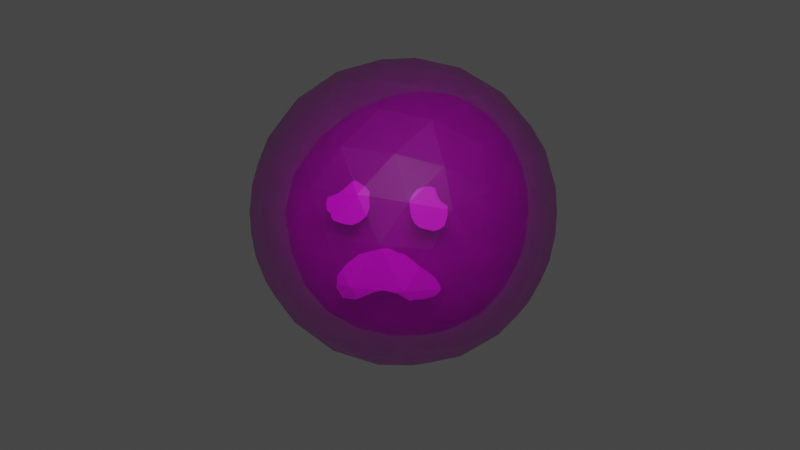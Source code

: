 # Source: lympocyte_004.blend  (saved by Blender 3.4.6; exported with 4.5.12 LTS)
import bpy
from mathutils import Matrix  # noqa: F401  (used for matrix-valued properties, if any)

bpy.ops.wm.read_factory_settings(use_empty=True)
scene = bpy.context.scene
scene.name = 'Scene'

# ---- collections
col_collection = bpy.data.collections.new('Collection'); scene.collection.children.link(col_collection)

# ---- images (referenced by path relative to the original .blend; pixels are not part of the script)
import os
ASSET_DIR = os.environ.get("B2B_ASSET_DIR", "")  # directory of the original .blend (textures are referenced by path, not embedded)
HERE = os.path.dirname(os.path.abspath(__file__))  # packed textures are extracted next to this script under _unpacked/

def load_image(name, relpath, width, height, colorspace="sRGB"):
    """Load a texture the original file referenced (path relative to the .blend, or extracted next to this script)."""
    p = next((c for c in (os.path.join(HERE, relpath), os.path.join(ASSET_DIR, relpath)) if relpath and os.path.exists(c)), "")
    if p:
        img = bpy.data.images.load(p, check_existing=True)
        img.name = name
    else:  # same state as the original file: an image datablock whose file is absent (Cycles renders it pink)
        img = bpy.data.images.new(name, width, height)
        img.source = "FILE"
        img.filepath = "//" + (relpath or name)
    img.colorspace_settings.name = colorspace
    return img
img_game_texture2_png_001 = load_image('game_texture2.png.001', 'game_texture2.png', 1024, 1024, 'sRGB')

# ---- materials (node trees are filled in below, after node groups)
mat_material_002 = bpy.data.materials.new('Material.002')
mat_material_002.surface_render_method = 'BLENDED'
mat_material_002.blend_method = 'BLEND'
mat_material_002.use_backface_culling = True
mat_material_002.use_transparent_shadow = False
mat_material_002.refraction_depth = 2.8
mat_face = bpy.data.materials.new('Face')
mat_face.use_transparent_shadow = False
mat_material_001 = bpy.data.materials.new('Material.001')
mat_material_001.use_transparent_shadow = False

# ---- material node trees
mat_material_002.use_nodes = True; mat_material_002.node_tree.nodes.clear()
_N = mat_material_002.node_tree.nodes; _L = mat_material_002.node_tree.links
n0 = _N.new('ShaderNodeOutputMaterial'); n0.name = 'Material Output'; n0.location = (300, 300)
n1 = _N.new('ShaderNodeBsdfPrincipled'); n1.name = 'Principled BSDF'; n1.location = (10, 300)
n1.distribution = 'GGX'
n1.subsurface_method = 'BURLEY'
n1.inputs[3].default_value = 1.45
n1.inputs[4].default_value = 0.6
n1.inputs[18].default_value = 1.0
n1.inputs[27].default_value = (0.0, 0.0, 0.0, 1.0)
n1.inputs[28].default_value = 1.0
n2 = _N.new('ShaderNodeTexImage'); n2.name = 'Image Texture'; n2.location = (-280, 280)
n2.image = img_game_texture2_png_001
_L.new(n1.outputs[0], n0.inputs[0])
_L.new(n2.outputs[0], n1.inputs[0])
n0.is_active_output = True
mat_face.use_nodes = True; mat_face.node_tree.nodes.clear()
_N = mat_face.node_tree.nodes; _L = mat_face.node_tree.links
n0 = _N.new('ShaderNodeBsdfPrincipled'); n0.name = 'Principled BSDF'; n0.location = (10, 300)
n0.distribution = 'GGX'
n0.subsurface_method = 'RANDOM_WALK_SKIN'
n0.inputs[3].default_value = 1.45
n0.inputs[27].default_value = (0.0, 0.0, 0.0, 1.0)
n0.inputs[28].default_value = 1.0
n1 = _N.new('ShaderNodeOutputMaterial'); n1.name = 'Material Output'; n1.location = (300, 300)
n2 = _N.new('ShaderNodeTexImage'); n2.name = 'Image Texture'; n2.location = (-280, 280)
n2.image = img_game_texture2_png_001
_L.new(n0.outputs[0], n1.inputs[0])
_L.new(n2.outputs[0], n0.inputs[0])
n1.is_active_output = True
mat_material_001.use_nodes = True; mat_material_001.node_tree.nodes.clear()
_N = mat_material_001.node_tree.nodes; _L = mat_material_001.node_tree.links
n0 = _N.new('ShaderNodeOutputMaterial'); n0.name = 'Material Output'; n0.location = (300, 300)
n1 = _N.new('ShaderNodeBsdfPrincipled'); n1.name = 'Principled BSDF'; n1.location = (10, 300)
n1.distribution = 'GGX'
n1.subsurface_method = 'BURLEY'
n1.inputs[3].default_value = 1.45
n1.inputs[27].default_value = (0.0, 0.0, 0.0, 1.0)
n1.inputs[28].default_value = 1.0
n2 = _N.new('ShaderNodeTexImage'); n2.name = 'Image Texture'; n2.location = (-280, 280)
n2.image = img_game_texture2_png_001
_L.new(n1.outputs[0], n0.inputs[0])
_L.new(n2.outputs[0], n1.inputs[0])
n0.is_active_output = True

# ---- world
world_world = bpy.data.worlds.new('World'); scene.world = world_world
world_world.use_nodes = True; world_world.node_tree.nodes.clear()
_N = world_world.node_tree.nodes; _L = world_world.node_tree.links
n0 = _N.new('ShaderNodeOutputWorld'); n0.name = 'World Output'; n0.location = (300, 300)
n1 = _N.new('ShaderNodeBackground'); n1.name = 'Background'; n1.location = (10, 300)
n1.inputs[0].default_value = (0.05088, 0.05088, 0.05088, 1.0)
_L.new(n1.outputs[0], n0.inputs[0])
n0.is_active_output = True
world_world.color = (0.05088, 0.05088, 0.05088)
world_world.use_sun_shadow = False
world_world.sun_shadow_jitter_overblur = 0.0

# ---- cameras
cam_camera = bpy.data.cameras.new('Camera')
cam_camera.clip_end = 100.0
cam_camera.ortho_scale = 7.314

# ---- lights
light_light = bpy.data.lights.new('Light', 'POINT')
light_light.transmission_factor = 0.0
light_light.energy = 1000.0
light_light.shadow_soft_size = 0.1
light_light.shadow_maximum_resolution = 0.006
light_light.use_absolute_resolution = True

# ---- meshes
me_icosphere = bpy.data.meshes.new('Icosphere')
me_icosphere.from_pydata([(0.0, 0.0, -1.0), (0.7236, -0.5257, -0.4472), (-0.2764, -0.8506, -0.4472), (-0.8944, 0.0, -0.4472), (-0.2764, 0.8506, -0.4472), (0.7236, 0.5257, -0.4472), (0.2764, -0.8506, 0.4472), (-0.7236, -0.5257, 0.4472), (-0.7236, 0.5257, 0.4472), (0.2764, 0.8506, 0.4472), (0.8944, 0.0, 0.4472), (0.0, 0.0, 1.0), (-0.2328, -0.7166, -0.6575), (-0.1625, -0.5, -0.8507), (-0.07761, -0.2389, -0.9679), (0.2032, -0.1476, -0.9679), (0.4253, -0.309, -0.8507), (0.6095, -0.4429, -0.6575), (0.5319, -0.6817, -0.5023), (0.2629, -0.809, -0.5257), (-0.02964, -0.8642, -0.5023), (0.8127, 0.2952, -0.5023), (0.8506, 0.0, -0.5257), (0.8127, -0.2952, -0.5023), (0.2032, 0.1476, -0.9679), (0.4253, 0.309, -0.8507), (0.6095, 0.4429, -0.6575), (-0.7534, 0.0, -0.6575), (-0.5257, 0.0, -0.8507), (-0.2511, 0.0, -0.9679), (-0.484, -0.7166, -0.5023), (-0.6882, -0.5, -0.5257), (-0.8311, -0.2389, -0.5023), (-0.2328, 0.7166, -0.6575), (-0.1625, 0.5, -0.8507), (-0.07761, 0.2389, -0.9679), (-0.8311, 0.2389, -0.5023), (-0.6882, 0.5, -0.5257), (-0.484, 0.7166, -0.5023), (-0.02964, 0.8642, -0.5023), (0.2629, 0.809, -0.5257), (0.5319, 0.6817, -0.5023), (0.9566, -0.1476, 0.2511), (0.9511, -0.309, -1.752e-08), (0.8607, -0.4429, -0.2512), (0.8607, 0.4429, -0.2512), (0.9511, 0.309, 1.752e-08), (0.9566, 0.1476, 0.2511), (0.1552, -0.9554, 0.2512), (0.0, -1.0, -1.752e-08), (-0.1552, -0.9554, -0.2512), (0.6872, -0.6817, -0.2512), (0.5878, -0.809, 1.752e-08), (0.436, -0.8642, 0.2512), (-0.8607, -0.4429, 0.2512), (-0.9511, -0.309, -1.752e-08), (-0.9566, -0.1476, -0.2511), (-0.436, -0.8642, -0.2512), (-0.5878, -0.809, 1.752e-08), (-0.6872, -0.6817, 0.2512), (-0.6872, 0.6817, 0.2512), (-0.5878, 0.809, -1.752e-08), (-0.436, 0.8642, -0.2512), (-0.9566, 0.1476, -0.2511), (-0.9511, 0.309, 1.752e-08), (-0.8607, 0.4429, 0.2512), (0.436, 0.8642, 0.2512), (0.5878, 0.809, -1.752e-08), (0.6872, 0.6817, -0.2512), (-0.1552, 0.9554, -0.2512), (0.0, 1.0, 1.752e-08), (0.1552, 0.9554, 0.2512), (0.8311, -0.2389, 0.5023), (0.6882, -0.5, 0.5257), (0.484, -0.7166, 0.5023), (0.02964, -0.8642, 0.5023), (-0.2629, -0.809, 0.5257), (-0.5319, -0.6817, 0.5023), (-0.8127, -0.2952, 0.5023), (-0.8506, 0.0, 0.5257), (-0.8127, 0.2952, 0.5023), (-0.5319, 0.6817, 0.5023), (-0.2629, 0.809, 0.5257), (0.02964, 0.8642, 0.5023), (0.484, 0.7166, 0.5023), (0.6882, 0.5, 0.5257), (0.8311, 0.2389, 0.5023), (0.07761, -0.2389, 0.9679), (0.1625, -0.5, 0.8507), (0.2328, -0.7166, 0.6575), (0.7534, 0.0, 0.6575), (0.5257, 0.0, 0.8507), (0.2511, 0.0, 0.9679), (-0.2032, -0.1476, 0.9679), (-0.4253, -0.309, 0.8507), (-0.6095, -0.4429, 0.6575), (-0.2032, 0.1476, 0.9679), (-0.4253, 0.309, 0.8507), (-0.6095, 0.4429, 0.6575), (0.07761, 0.2389, 0.9679), (0.1625, 0.5, 0.8507), (0.2328, 0.7166, 0.6575), (0.3618, 0.2629, 0.8944), (0.6382, 0.2629, 0.7236), (0.4472, 0.5257, 0.7236), (-0.1382, 0.4253, 0.8944), (-0.05279, 0.6882, 0.7236), (-0.3618, 0.5878, 0.7236), (-0.4472, 0.0, 0.8944), (-0.6708, 0.1625, 0.7236), (-0.6708, -0.1625, 0.7236), (-0.1382, -0.4253, 0.8944), (-0.3618, -0.5878, 0.7236), (-0.05279, -0.6882, 0.7236), (0.3618, -0.2629, 0.8944), (0.4472, -0.5257, 0.7236), (0.6382, -0.2629, 0.7236), (0.8618, 0.4253, 0.2764), (0.809, 0.5878, 0.0), (0.6708, 0.6882, 0.2764), (-0.1382, 0.9511, 0.2764), (-0.309, 0.9511, -4.92e-07), (-0.4472, 0.8506, 0.2764), (-0.9472, 0.1625, 0.2764), (-1.0, -3.608e-07, 6.232e-07), (-0.9472, -0.1625, 0.2764), (-0.4472, -0.8506, 0.2764), (-0.309, -0.9511, -7.872e-07), (-0.1382, -0.9511, 0.2764), (0.6708, -0.6882, 0.2764), (0.809, -0.5878, -1.902e-06), (0.8618, -0.4253, 0.2764), (0.309, 0.9511, -2.615e-14), (0.4472, 0.8506, -0.2764), (0.1382, 0.9511, -0.2764), (-0.809, 0.5878, -7.845e-14), (-0.6708, 0.6882, -0.2764), (-0.8618, 0.4253, -0.2764), (-0.809, -0.5878, 8.031e-14), (-0.8618, -0.4253, -0.2764), (-0.6708, -0.6882, -0.2764), (0.309, -0.9511, 2.802e-14), (0.1382, -0.9511, -0.2764), (0.4472, -0.8506, -0.2764), (1.0, 0.0, 0.0), (0.9472, -0.1625, -0.2764), (0.9472, 0.1625, -0.2764), (0.3618, 0.5878, -0.7236), (0.1382, 0.4253, -0.8944), (0.05279, 0.6882, -0.7236), (-0.4472, 0.5257, -0.7236), (-0.3618, 0.2629, -0.8944), (-0.6382, 0.2629, -0.7236), (-0.6382, -0.2629, -0.7236), (-0.3618, -0.2629, -0.8944), (-0.4472, -0.5257, -0.7236), (0.6708, 0.1625, -0.7236), (0.6708, -0.1625, -0.7236), (0.4472, -7.38e-07, -0.8944), (0.05279, -0.6882, -0.7236), (0.1382, -0.4253, -0.8944), (0.3618, -0.5878, -0.7236), (-0.2203, -0.7845, 0.5658), (-0.2894, -0.7496, 0.5789), (-0.3802, -0.8355, 0.3671), (-0.2103, -0.8689, 0.4207), (-0.3615, -0.7624, 0.5172), (-0.1952, -0.8218, 0.5203), (-0.1921, -0.8485, 0.4673), (-0.1914, -0.8069, 0.5409), (-0.4021, -0.8233, 0.3686), (-0.4137, -0.8083, 0.3847), (-0.4135, -0.8009, 0.3982), (-0.4384, -0.7811, 0.4106), (-0.4436, -0.7566, 0.4501), (-0.4325, -0.7467, 0.4786), (-0.385, -0.7579, 0.5029), (-0.2487, -0.8714, 0.3839), (-0.294, -0.8661, 0.3607), (-0.345, -0.8495, 0.3607), (-0.2763, -0.7474, 0.5857), (0.2277, -0.8928, 0.3684), (0.2452, -0.8524, 0.4542), (0.03403, -0.8639, 0.5013), (0.1184, -0.7997, 0.5701), (0.03408, -0.861, 0.5057), (0.03195, -0.8659, 0.4977), (0.09736, -0.9134, 0.3669), (0.07477, -0.8119, 0.5603), (0.05109, -0.8323, 0.5383), (0.03507, -0.8545, 0.5133), (0.03492, -0.8837, 0.4495), (0.04511, -0.8943, 0.4205), (0.06059, -0.9044, 0.3928), (0.08553, -0.9119, 0.3713), (0.2474, -0.8417, 0.4692), (0.2299, -0.8388, 0.4788), (0.203, -0.8299, 0.5001), (0.1858, -0.8138, 0.5289), (0.1762, -0.7946, 0.56), (0.1455, -0.7945, 0.5695), (0.1678, -0.9115, 0.3467), (0.2019, -0.9026, 0.355), (0.2424, -0.8735, 0.4071), (0.2467, -0.8642, 0.4268), (-0.1556, -0.9511, 0.2483), (-0.1284, -0.9545, 0.2568), (-0.3857, -0.912, -5.657e-07), (0.03391, -0.988, -0.06782), (-0.3531, -0.9209, -0.08715), (-0.1184, -0.9812, -3.124e-07), (0.2134, -0.9662, -5.422e-09), (0.09282, -0.9733, 0.1502), (-0.2641, -0.9523, -0.07335), (-0.01675, -0.9952, -0.0271), (-0.3567, -0.9164, 0.09528), (-0.3131, -0.9341, -0.08584), (-0.2806, -0.9449, -0.08458), (0.05015, -0.9665, 0.1889), (0.006831, -0.9607, 0.2219), (-0.03994, -0.958, 0.2371), (-0.05928, -0.9561, 0.2476), (-0.09443, -0.9534, 0.2631), (-0.2539, -0.9277, 0.2056), (-0.3269, -0.9176, 0.1379), (-0.1758, -0.9704, -0.02201), (-0.03178, -0.9937, -0.01598), (0.2051, -0.9651, 0.03006), (0.1805, -0.9656, 0.07346), (0.1339, -0.9694, 0.1176), (-0.3833, -0.9071, 0.05627), (0.05933, -0.9848, -0.05912), (0.107, -0.9767, -0.06499), (0.1288, -0.9739, -0.05784), (0.1771, -0.9672, -0.04875), (0.2066, -0.9654, -0.01901), (-0.3937, -0.9062, -0.01951)], [], [(0, 15, 14), (1, 17, 23), (0, 14, 29), (0, 29, 35), (0, 35, 24), (1, 23, 44), (2, 20, 50), (3, 32, 56), (4, 38, 62), (5, 41, 68), (1, 44, 51), (2, 50, 57), (3, 56, 63), (4, 62, 69), (5, 68, 45), (6, 74, 89), (7, 77, 95), (8, 80, 98), (9, 83, 101), (10, 86, 90), (92, 99, 11), (91, 102, 92), (90, 103, 91), (92, 102, 99), (102, 100, 99), (91, 103, 102), (103, 104, 102), (102, 104, 100), (104, 101, 100), (90, 86, 103), (86, 85, 103), (103, 85, 104), (85, 84, 104), (104, 84, 101), (84, 9, 101), (99, 96, 11), (100, 105, 99), (101, 106, 100), (99, 105, 96), (105, 97, 96), (100, 106, 105), (106, 107, 105), (105, 107, 97), (107, 98, 97), (101, 83, 106), (83, 82, 106), (106, 82, 107), (82, 81, 107), (107, 81, 98), (81, 8, 98), (96, 93, 11), (97, 108, 96), (98, 109, 97), (96, 108, 93), (108, 94, 93), (97, 109, 108), (109, 110, 108), (108, 110, 94), (110, 95, 94), (98, 80, 109), (80, 79, 109), (109, 79, 110), (79, 78, 110), (110, 78, 95), (78, 7, 95), (93, 87, 11), (94, 111, 93), (95, 112, 94), (93, 111, 87), (111, 88, 87), (94, 112, 111), (112, 113, 111), (111, 113, 88), (113, 89, 88), (95, 77, 112), (77, 166, 163, 112), (112, 163, 180, 162, 113), (76, 167, 169, 162), (113, 75, 185, 190, 189, 188, 184, 89), (75, 183, 185), (87, 92, 11), (88, 114, 87), (89, 115, 88), (87, 114, 92), (114, 91, 92), (88, 115, 114), (115, 116, 114), (114, 116, 91), (116, 90, 91), (89, 74, 115), (74, 73, 115), (115, 73, 116), (73, 72, 116), (116, 72, 90), (72, 10, 90), (47, 86, 10), (46, 117, 47), (45, 118, 46), (47, 117, 86), (117, 85, 86), (46, 118, 117), (118, 119, 117), (117, 119, 85), (119, 84, 85), (45, 68, 118), (68, 67, 118), (118, 67, 119), (67, 66, 119), (119, 66, 84), (66, 9, 84), (71, 83, 9), (70, 120, 71), (69, 121, 70), (71, 120, 83), (120, 82, 83), (70, 121, 120), (121, 122, 120), (120, 122, 82), (122, 81, 82), (69, 62, 121), (62, 61, 121), (121, 61, 122), (61, 60, 122), (122, 60, 81), (60, 8, 81), (65, 80, 8), (64, 123, 65), (63, 124, 64), (65, 123, 80), (123, 79, 80), (64, 124, 123), (124, 125, 123), (123, 125, 79), (125, 78, 79), (63, 56, 124), (56, 55, 124), (124, 55, 125), (55, 54, 125), (125, 54, 78), (54, 7, 78), (59, 77, 7), (58, 126, 59), (57, 209, 236, 207, 58), (59, 126, 77), (126, 164, 170, 171, 172, 173, 174, 175, 176, 166, 77), (58, 207, 230, 215, 126), (127, 205, 223, 224, 215), (126, 128, 165, 177, 178, 179, 164), (128, 75, 167, 168, 165), (57, 50, 213, 217, 216, 209), (50, 214, 226, 210, 225, 213), (127, 210, 49, 206, 205), (49, 212, 218, 219, 220, 221, 222, 206), (128, 48, 187, 194, 193, 192, 191, 186, 75), (48, 181, 202, 201, 187), (53, 74, 6), (52, 129, 53), (51, 130, 52), (53, 129, 74), (129, 73, 74), (52, 130, 129), (130, 131, 129), (129, 131, 73), (131, 72, 73), (51, 44, 130), (44, 43, 130), (130, 43, 131), (43, 42, 131), (131, 42, 72), (42, 10, 72), (66, 71, 9), (67, 132, 66), (68, 133, 67), (66, 132, 71), (132, 70, 71), (67, 133, 132), (133, 134, 132), (132, 134, 70), (134, 69, 70), (68, 41, 133), (41, 40, 133), (133, 40, 134), (40, 39, 134), (134, 39, 69), (39, 4, 69), (60, 65, 8), (61, 135, 60), (62, 136, 61), (60, 135, 65), (135, 64, 65), (61, 136, 135), (136, 137, 135), (135, 137, 64), (137, 63, 64), (62, 38, 136), (38, 37, 136), (136, 37, 137), (37, 36, 137), (137, 36, 63), (36, 3, 63), (54, 59, 7), (55, 138, 54), (56, 139, 55), (54, 138, 59), (138, 58, 59), (55, 139, 138), (139, 140, 138), (138, 140, 58), (140, 57, 58), (56, 32, 139), (32, 31, 139), (139, 31, 140), (31, 30, 140), (140, 30, 57), (30, 2, 57), (48, 53, 6, 181), (49, 211, 227, 228, 229, 212), (50, 142, 208, 214), (48, 141, 53), (141, 52, 53), (49, 208, 231, 232, 233, 234, 235, 211), (142, 143, 141), (141, 143, 52), (143, 51, 52), (50, 20, 142), (20, 19, 142), (142, 19, 143), (19, 18, 143), (143, 18, 51), (18, 1, 51), (42, 47, 10), (43, 144, 42), (44, 145, 43), (42, 144, 47), (144, 46, 47), (43, 145, 144), (145, 146, 144), (144, 146, 46), (146, 45, 46), (44, 23, 145), (23, 22, 145), (145, 22, 146), (22, 21, 146), (146, 21, 45), (21, 5, 45), (26, 41, 5), (25, 147, 26), (24, 148, 25), (26, 147, 41), (147, 40, 41), (25, 148, 147), (148, 149, 147), (147, 149, 40), (149, 39, 40), (24, 35, 148), (35, 34, 148), (148, 34, 149), (34, 33, 149), (149, 33, 39), (33, 4, 39), (33, 38, 4), (34, 150, 33), (35, 151, 34), (33, 150, 38), (150, 37, 38), (34, 151, 150), (151, 152, 150), (150, 152, 37), (152, 36, 37), (35, 29, 151), (29, 28, 151), (151, 28, 152), (28, 27, 152), (152, 27, 36), (27, 3, 36), (27, 32, 3), (28, 153, 27), (29, 154, 28), (27, 153, 32), (153, 31, 32), (28, 154, 153), (154, 155, 153), (153, 155, 31), (155, 30, 31), (29, 14, 154), (14, 13, 154), (154, 13, 155), (13, 12, 155), (155, 12, 30), (12, 2, 30), (21, 26, 5), (22, 156, 21), (23, 157, 22), (21, 156, 26), (156, 25, 26), (22, 157, 156), (157, 158, 156), (156, 158, 25), (158, 24, 25), (23, 17, 157), (17, 16, 157), (157, 16, 158), (16, 15, 158), (158, 15, 24), (15, 0, 24), (12, 20, 2), (13, 159, 12), (14, 160, 13), (12, 159, 20), (159, 19, 20), (13, 160, 159), (160, 161, 159), (159, 161, 19), (161, 18, 19), (14, 15, 160), (15, 16, 160), (160, 16, 161), (16, 17, 161), (161, 17, 18), (17, 1, 18), (165, 168, 167, 76), (162, 169, 167, 75, 113), (166, 176, 175, 174, 173, 172, 171, 170, 164, 76), (163, 166, 76), (164, 179, 178, 177, 165, 76), (162, 180, 163, 76), (184, 188, 189, 190, 185), (186, 191, 192, 193, 194, 187), (185, 183, 182, 195, 196, 197, 198, 199, 200, 184), (184, 200, 199, 198, 197, 196, 195, 182, 6, 89), (187, 201, 202, 181, 203, 204, 182, 183, 186), (186, 183, 75), (182, 204, 203, 181, 6), (209, 216, 217, 213, 127), (206, 222, 221, 220, 219, 218, 212, 48, 128), (215, 224, 223, 205, 128, 126), (214, 208, 49), (213, 225, 210, 127), (210, 226, 214, 49), (205, 206, 128), (212, 229, 228, 227, 211, 141, 48), (215, 230, 207, 127), (211, 235, 234, 233, 232, 231, 208, 142, 141), (207, 236, 209, 127)])
me_icosphere.polygons.foreach_set('material_index', [0, 0, 0, 0, 0, 0, 0, 0, 0, 0, 0, 0, 0, 0, 0, 0, 0, 0, 0, 0, 0, 0, 0, 0, 0, 0, 0, 0, 0, 0, 0, 0, 0, 0, 0, 0, 0, 0, 0, 0, 0, 0, 0, 0, 0, 0, 0, 0, 0, 0, 0, 0, 0, 0, 0, 0, 0, 0, 0, 0, 0, 0, 0, 0, 0, 0, 0, 0, 0, 0, 0, 0, 0, 0, 0, 0, 0, 1, 0, 0, 0, 0, 0, 0, 0, 0, 0, 0, 0, 0, 0, 0, 0, 0, 0, 0, 0, 0, 0, 0, 0, 0, 0, 0, 0, 0, 0, 0, 0, 0, 0, 0, 0, 0, 0, 0, 0, 0, 0, 0, 0, 0, 0, 0, 0, 0, 0, 0, 0, 0, 0, 0, 0, 0, 0, 0, 0, 0, 0, 0, 0, 0, 0, 0, 0, 0, 1, 0, 0, 0, 0, 1, 1, 0, 0, 0, 0, 0, 0, 0, 0, 0, 0, 0, 0, 0, 0, 0, 0, 0, 0, 0, 0, 0, 0, 0, 0, 0, 0, 0, 0, 0, 0, 0, 0, 0, 0, 0, 0, 0, 0, 0, 0, 0, 0, 0, 0, 0, 0, 0, 0, 0, 0, 0, 0, 0, 0, 0, 0, 0, 0, 0, 0, 0, 0, 0, 1, 0, 0, 0, 1, 0, 0, 0, 0, 0, 0, 0, 0, 0, 0, 0, 0, 0, 0, 0, 0, 0, 0, 0, 0, 0, 0, 0, 0, 0, 0, 0, 0, 0, 0, 0, 0, 0, 0, 0, 0, 0, 0, 0, 0, 0, 0, 0, 0, 0, 0, 0, 0, 0, 0, 0, 0, 0, 0, 0, 0, 0, 0, 0, 0, 0, 0, 0, 0, 0, 0, 0, 0, 0, 0, 0, 0, 0, 0, 0, 0, 0, 0, 0, 0, 0, 0, 0, 0, 0, 0, 0, 0, 0, 0, 0, 0, 0, 0, 0, 0, 0, 0, 0, 1, 0, 1, 1, 1, 1, 1, 1, 1, 0, 1, 0, 0, 1, 0, 0, 1, 1, 1, 0, 0, 1, 0, 1])
_uv = me_icosphere.uv_layers.new(name='UVMap')
_uv.uv.foreach_set('vector', [0.07635, 0.5266, 0.07498, 0.5296, 0.1838, 0.2831, 0.07085, 0.5387, 0.06893, 0.536, 0.06755, 0.539, 0.0236, 0.5317, 0.02223, 0.5347, 0.02552, 0.5344, 0.03679, 0.5304, 0.03541, 0.5334, 0.03871, 0.5331, 0.04998, 0.5291, 0.0486, 0.5322, 0.0519, 0.5318, 0.07085, 0.5387, 0.06755, 0.539, 0.06947, 0.5417, 0.2897, 0.4318, 0.2291, 0.4376, 0.2645, 0.4872, 0.03129, 0.5425, 0.02799, 0.5428, 0.02991, 0.5455, 0.04447, 0.5412, 0.04118, 0.5415, 0.0431, 0.5442, 0.05766, 0.5399, 0.05437, 0.5402, 0.05629, 0.5429, 0.07085, 0.5387, 0.06947, 0.5417, 0.07277, 0.5414, 0.2897, 0.4318, 0.2645, 0.4872, 0.3251, 0.4814, 0.03129, 0.5425, 0.02991, 0.5455, 0.03321, 0.5452, 0.04447, 0.5412, 0.0431, 0.5442, 0.0464, 0.5439, 0.05766, 0.5399, 0.05629, 0.5429, 0.05958, 0.5426, 0.1886, 0.6533, 0.07524, 0.5498, 0.1634, 0.7087, 0.415, 0.6303, 0.3704, 0.6359, 0.4057, 0.6855, 0.03897, 0.5532, 0.03568, 0.5536, 0.0376, 0.5563, 0.05216, 0.552, 0.04886, 0.5523, 0.05079, 0.555, 0.06535, 0.5507, 0.06205, 0.551, 0.06397, 0.5537, 0.06122, 0.5598, 0.05793, 0.5601, 0.05985, 0.5628, 0.0626, 0.5567, 0.0593, 0.5571, 0.06122, 0.5598, 0.06397, 0.5537, 0.06068, 0.5541, 0.0626, 0.5567, 0.06122, 0.5598, 0.0593, 0.5571, 0.05793, 0.5601, 0.0593, 0.5571, 0.056, 0.5574, 0.05793, 0.5601, 0.0626, 0.5567, 0.06068, 0.5541, 0.0593, 0.5571, 0.06068, 0.5541, 0.05738, 0.5544, 0.0593, 0.5571, 0.0593, 0.5571, 0.05738, 0.5544, 0.056, 0.5574, 0.05738, 0.5544, 0.05408, 0.5547, 0.056, 0.5574, 0.06397, 0.5537, 0.06205, 0.551, 0.06068, 0.5541, 0.06205, 0.551, 0.05875, 0.5514, 0.06068, 0.5541, 0.06068, 0.5541, 0.05875, 0.5514, 0.05738, 0.5544, 0.05875, 0.5514, 0.05546, 0.5517, 0.05738, 0.5544, 0.05738, 0.5544, 0.05546, 0.5517, 0.05408, 0.5547, 0.05546, 0.5517, 0.05216, 0.552, 0.05408, 0.5547, 0.04803, 0.561, 0.04474, 0.5613, 0.04666, 0.564, 0.04941, 0.558, 0.04611, 0.5583, 0.04803, 0.561, 0.05079, 0.555, 0.04749, 0.5553, 0.04941, 0.558, 0.04803, 0.561, 0.04611, 0.5583, 0.04474, 0.5613, 0.04611, 0.5583, 0.04282, 0.5586, 0.04474, 0.5613, 0.04941, 0.558, 0.04749, 0.5553, 0.04611, 0.5583, 0.04749, 0.5553, 0.04419, 0.5556, 0.04611, 0.5583, 0.04611, 0.5583, 0.04419, 0.5556, 0.04282, 0.5586, 0.04419, 0.5556, 0.04089, 0.5559, 0.04282, 0.5586, 0.05079, 0.555, 0.04886, 0.5523, 0.04749, 0.5553, 0.04886, 0.5523, 0.04557, 0.5526, 0.04749, 0.5553, 0.04749, 0.5553, 0.04557, 0.5526, 0.04419, 0.5556, 0.04557, 0.5526, 0.04227, 0.5529, 0.04419, 0.5556, 0.04419, 0.5556, 0.04227, 0.5529, 0.04089, 0.5559, 0.04227, 0.5529, 0.03897, 0.5532, 0.04089, 0.5559, 0.03485, 0.5623, 0.03155, 0.5626, 0.03347, 0.5653, 0.03622, 0.5593, 0.03293, 0.5596, 0.03485, 0.5623, 0.0376, 0.5563, 0.0343, 0.5566, 0.03622, 0.5593, 0.03485, 0.5623, 0.03293, 0.5596, 0.03155, 0.5626, 0.03293, 0.5596, 0.02963, 0.5599, 0.03155, 0.5626, 0.03622, 0.5593, 0.0343, 0.5566, 0.03293, 0.5596, 0.0343, 0.5566, 0.031, 0.5569, 0.03293, 0.5596, 0.03293, 0.5596, 0.031, 0.5569, 0.02963, 0.5599, 0.031, 0.5569, 0.02771, 0.5572, 0.02963, 0.5599, 0.0376, 0.5563, 0.03568, 0.5536, 0.0343, 0.5566, 0.03568, 0.5536, 0.03238, 0.5539, 0.0343, 0.5566, 0.0343, 0.5566, 0.03238, 0.5539, 0.031, 0.5569, 0.03238, 0.5539, 0.02908, 0.5542, 0.031, 0.5569, 0.031, 0.5569, 0.02908, 0.5542, 0.02771, 0.5572, 0.02908, 0.5542, 0.02579, 0.5545, 0.02771, 0.5572, 0.3552, 0.7962, 0.2946, 0.802, 0.3299, 0.8516, 0.3804, 0.7409, 0.3198, 0.7467, 0.3552, 0.7962, 0.4057, 0.6855, 0.3451, 0.6913, 0.3804, 0.7409, 0.3552, 0.7962, 0.3198, 0.7467, 0.2946, 0.802, 0.3198, 0.7467, 0.2593, 0.7525, 0.2946, 0.802, 0.3804, 0.7409, 0.3451, 0.6913, 0.3198, 0.7467, 0.3451, 0.6913, 0.2845, 0.6971, 0.3198, 0.7467, 0.3198, 0.7467, 0.2845, 0.6971, 0.2593, 0.7525, 0.2845, 0.6971, 0.2239, 0.7029, 0.2593, 0.7525, 0.4057, 0.6855, 0.3704, 0.6359, 0.3451, 0.6913, 0.3704, 0.6359, 0.332, 0.6396, 0.3193, 0.655, 0.3451, 0.6913, 0.3451, 0.6913, 0.3193, 0.655, 0.3173, 0.657, 0.3047, 0.6529, 0.2845, 0.6971, 0.311, 0.6418, 0.2977, 0.643, 0.2986, 0.6479, 0.3062, 0.6524, 0.2845, 0.6971, 0.2492, 0.6475, 0.2487, 0.6487, 0.2492, 0.6507, 0.2483, 0.6583, 0.2457, 0.6658, 0.2382, 0.6717, 0.2239, 0.7029, 0.2492, 0.6475, 0.2481, 0.6476, 0.2487, 0.6487, 0.07441, 0.5585, 0.07111, 0.5588, 0.07303, 0.5615, 0.07578, 0.5555, 0.07249, 0.5558, 0.07441, 0.5585, 0.1634, 0.7087, 0.07386, 0.5528, 0.07578, 0.5555, 0.07441, 0.5585, 0.07249, 0.5558, 0.07111, 0.5588, 0.07249, 0.5558, 0.06919, 0.5561, 0.07111, 0.5588, 0.07578, 0.5555, 0.07386, 0.5528, 0.07249, 0.5558, 0.07386, 0.5528, 0.07057, 0.5531, 0.07249, 0.5558, 0.07249, 0.5558, 0.07057, 0.5531, 0.06919, 0.5561, 0.07057, 0.5531, 0.06727, 0.5534, 0.06919, 0.5561, 0.1634, 0.7087, 0.07524, 0.5498, 0.07386, 0.5528, 0.07524, 0.5498, 0.07194, 0.5501, 0.07386, 0.5528, 0.07386, 0.5528, 0.07194, 0.5501, 0.07057, 0.5531, 0.07194, 0.5501, 0.06865, 0.5504, 0.07057, 0.5531, 0.07057, 0.5531, 0.06865, 0.5504, 0.06727, 0.5534, 0.06865, 0.5504, 0.06535, 0.5507, 0.06727, 0.5534, 0.06343, 0.548, 0.06205, 0.551, 0.06535, 0.5507, 0.06151, 0.5453, 0.06013, 0.5483, 0.06343, 0.548, 0.05958, 0.5426, 0.05821, 0.5456, 0.06151, 0.5453, 0.06343, 0.548, 0.06013, 0.5483, 0.06205, 0.551, 0.06013, 0.5483, 0.05875, 0.5514, 0.06205, 0.551, 0.06151, 0.5453, 0.05821, 0.5456, 0.06013, 0.5483, 0.05821, 0.5456, 0.05683, 0.5487, 0.06013, 0.5483, 0.06013, 0.5483, 0.05683, 0.5487, 0.05875, 0.5514, 0.05683, 0.5487, 0.05546, 0.5517, 0.05875, 0.5514, 0.05958, 0.5426, 0.05629, 0.5429, 0.05821, 0.5456, 0.05629, 0.5429, 0.05491, 0.546, 0.05821, 0.5456, 0.05821, 0.5456, 0.05491, 0.546, 0.05683, 0.5487, 0.05491, 0.546, 0.05354, 0.549, 0.05683, 0.5487, 0.05683, 0.5487, 0.05354, 0.549, 0.05546, 0.5517, 0.05354, 0.549, 0.05216, 0.552, 0.05546, 0.5517, 0.05024, 0.5493, 0.04886, 0.5523, 0.05216, 0.552, 0.04832, 0.5466, 0.04694, 0.5496, 0.05024, 0.5493, 0.0464, 0.5439, 0.04502, 0.5469, 0.04832, 0.5466, 0.05024, 0.5493, 0.04694, 0.5496, 0.04886, 0.5523, 0.04694, 0.5496, 0.04557, 0.5526, 0.04886, 0.5523, 0.04832, 0.5466, 0.04502, 0.5469, 0.04694, 0.5496, 0.04502, 0.5469, 0.04365, 0.5499, 0.04694, 0.5496, 0.04694, 0.5496, 0.04365, 0.5499, 0.04557, 0.5526, 0.04365, 0.5499, 0.04227, 0.5529, 0.04557, 0.5526, 0.0464, 0.5439, 0.0431, 0.5442, 0.04502, 0.5469, 0.0431, 0.5442, 0.04172, 0.5472, 0.04502, 0.5469, 0.04502, 0.5469, 0.04172, 0.5472, 0.04365, 0.5499, 0.04172, 0.5472, 0.04035, 0.5502, 0.04365, 0.5499, 0.04365, 0.5499, 0.04035, 0.5502, 0.04227, 0.5529, 0.04035, 0.5502, 0.03897, 0.5532, 0.04227, 0.5529, 0.03705, 0.5505, 0.03568, 0.5536, 0.03897, 0.5532, 0.03513, 0.5478, 0.03375, 0.5509, 0.03705, 0.5505, 0.03321, 0.5452, 0.03183, 0.5482, 0.03513, 0.5478, 0.03705, 0.5505, 0.03375, 0.5509, 0.03568, 0.5536, 0.03375, 0.5509, 0.03238, 0.5539, 0.03568, 0.5536, 0.03513, 0.5478, 0.03183, 0.5482, 0.03375, 0.5509, 0.03183, 0.5482, 0.03046, 0.5512, 0.03375, 0.5509, 0.03375, 0.5509, 0.03046, 0.5512, 0.03238, 0.5539, 0.03046, 0.5512, 0.02908, 0.5542, 0.03238, 0.5539, 0.03321, 0.5452, 0.02991, 0.5455, 0.03183, 0.5482, 0.02991, 0.5455, 0.02854, 0.5485, 0.03183, 0.5482, 0.03183, 0.5482, 0.02854, 0.5485, 0.03046, 0.5512, 0.02854, 0.5485, 0.02716, 0.5515, 0.03046, 0.5512, 0.03046, 0.5512, 0.02716, 0.5515, 0.02908, 0.5542, 0.02716, 0.5515, 0.02579, 0.5545, 0.02908, 0.5542, 0.3957, 0.5806, 0.3704, 0.6359, 0.415, 0.6303, 0.3604, 0.531, 0.3351, 0.5863, 0.3957, 0.5806, 0.3251, 0.4814, 0.3085, 0.5176, 0.318, 0.5309, 0.3164, 0.5352, 0.3604, 0.531, 0.3957, 0.5806, 0.3351, 0.5863, 0.3704, 0.6359, 0.3351, 0.5863, 0.3259, 0.6065, 0.3311, 0.6068, 0.3349, 0.6103, 0.3358, 0.6133, 0.3424, 0.6159, 0.3464, 0.6246, 0.3457, 0.6309, 0.3365, 0.6364, 0.332, 0.6396, 0.3704, 0.6359, 0.3604, 0.531, 0.3164, 0.5352, 0.317, 0.5459, 0.3119, 0.5539, 0.3351, 0.5863, 0.2983, 0.5378, 0.2768, 0.585, 0.2939, 0.5756, 0.3055, 0.5621, 0.3099, 0.554, 0.3351, 0.5863, 0.2745, 0.5921, 0.2949, 0.6208, 0.3008, 0.6125, 0.3087, 0.6068, 0.3187, 0.6058, 0.3259, 0.6065, 0.2745, 0.5921, 0.2492, 0.6475, 0.2958, 0.6431, 0.2931, 0.6316, 0.2949, 0.6208, 0.3251, 0.4814, 0.2645, 0.4872, 0.2895, 0.5223, 0.2929, 0.5196, 0.2999, 0.5187, 0.3085, 0.5176, 0.2645, 0.4872, 0.2419, 0.5366, 0.2451, 0.5386, 0.2624, 0.5403, 0.2732, 0.5347, 0.2895, 0.5223, 0.2983, 0.5378, 0.2628, 0.5411, 0.2408, 0.5433, 0.2719, 0.587, 0.2768, 0.585, 0.2408, 0.5433, 0.2264, 0.5747, 0.2356, 0.5805, 0.2449, 0.5852, 0.2543, 0.5864, 0.2583, 0.5877, 0.2655, 0.5894, 0.2719, 0.587, 0.2745, 0.5921, 0.2139, 0.5979, 0.2302, 0.6208, 0.2328, 0.6213, 0.2387, 0.625, 0.2429, 0.6304, 0.2461, 0.6363, 0.2486, 0.6466, 0.2492, 0.6475, 0.2139, 0.5979, 0.1988, 0.631, 0.2047, 0.6259, 0.2128, 0.6214, 0.2302, 0.6208, 0.07661, 0.5468, 0.07524, 0.5498, 0.1886, 0.6533, 0.07469, 0.5441, 0.07332, 0.5471, 0.07661, 0.5468, 0.07277, 0.5414, 0.0714, 0.5444, 0.07469, 0.5441, 0.07661, 0.5468, 0.07332, 0.5471, 0.07524, 0.5498, 0.07332, 0.5471, 0.07194, 0.5501, 0.07524, 0.5498, 0.07469, 0.5441, 0.0714, 0.5444, 0.07332, 0.5471, 0.0714, 0.5444, 0.07002, 0.5474, 0.07332, 0.5471, 0.07332, 0.5471, 0.07002, 0.5474, 0.07194, 0.5501, 0.07002, 0.5474, 0.06865, 0.5504, 0.07194, 0.5501, 0.07277, 0.5414, 0.06947, 0.5417, 0.0714, 0.5444, 0.06947, 0.5417, 0.0681, 0.5447, 0.0714, 0.5444, 0.0714, 0.5444, 0.0681, 0.5447, 0.07002, 0.5474, 0.0681, 0.5447, 0.06672, 0.5477, 0.07002, 0.5474, 0.07002, 0.5474, 0.06672, 0.5477, 0.06865, 0.5504, 0.06672, 0.5477, 0.06535, 0.5507, 0.06865, 0.5504, 0.05354, 0.549, 0.05024, 0.5493, 0.05216, 0.552, 0.05491, 0.546, 0.05161, 0.5463, 0.05354, 0.549, 0.05629, 0.5429, 0.05299, 0.5433, 0.05491, 0.546, 0.05354, 0.549, 0.05161, 0.5463, 0.05024, 0.5493, 0.05161, 0.5463, 0.04832, 0.5466, 0.05024, 0.5493, 0.05491, 0.546, 0.05299, 0.5433, 0.05161, 0.5463, 0.05299, 0.5433, 0.04969, 0.5436, 0.05161, 0.5463, 0.05161, 0.5463, 0.04969, 0.5436, 0.04832, 0.5466, 0.04969, 0.5436, 0.0464, 0.5439, 0.04832, 0.5466, 0.05629, 0.5429, 0.05437, 0.5402, 0.05299, 0.5433, 0.05437, 0.5402, 0.05107, 0.5406, 0.05299, 0.5433, 0.05299, 0.5433, 0.05107, 0.5406, 0.04969, 0.5436, 0.05107, 0.5406, 0.04777, 0.5409, 0.04969, 0.5436, 0.04969, 0.5436, 0.04777, 0.5409, 0.0464, 0.5439, 0.04777, 0.5409, 0.04447, 0.5412, 0.0464, 0.5439, 0.04035, 0.5502, 0.03705, 0.5505, 0.03897, 0.5532, 0.04172, 0.5472, 0.03843, 0.5475, 0.04035, 0.5502, 0.0431, 0.5442, 0.0398, 0.5445, 0.04172, 0.5472, 0.04035, 0.5502, 0.03843, 0.5475, 0.03705, 0.5505, 0.03843, 0.5475, 0.03513, 0.5478, 0.03705, 0.5505, 0.04172, 0.5472, 0.0398, 0.5445, 0.03843, 0.5475, 0.0398, 0.5445, 0.03651, 0.5448, 0.03843, 0.5475, 0.03843, 0.5475, 0.03651, 0.5448, 0.03513, 0.5478, 0.03651, 0.5448, 0.03321, 0.5452, 0.03513, 0.5478, 0.0431, 0.5442, 0.04118, 0.5415, 0.0398, 0.5445, 0.04118, 0.5415, 0.03788, 0.5418, 0.0398, 0.5445, 0.0398, 0.5445, 0.03788, 0.5418, 0.03651, 0.5448, 0.03788, 0.5418, 0.03458, 0.5421, 0.03651, 0.5448, 0.03651, 0.5448, 0.03458, 0.5421, 0.03321, 0.5452, 0.03458, 0.5421, 0.03129, 0.5425, 0.03321, 0.5452, 0.02716, 0.5515, 0.02386, 0.5518, 0.02579, 0.5545, 0.02854, 0.5485, 0.02524, 0.5488, 0.02716, 0.5515, 0.02991, 0.5455, 0.02661, 0.5458, 0.02854, 0.5485, 0.02716, 0.5515, 0.02524, 0.5488, 0.02386, 0.5518, 0.02524, 0.5488, 0.02194, 0.5491, 0.02386, 0.5518, 0.02854, 0.5485, 0.02661, 0.5458, 0.02524, 0.5488, 0.02661, 0.5458, 0.02332, 0.5461, 0.02524, 0.5488, 0.02524, 0.5488, 0.02332, 0.5461, 0.02194, 0.5491, 0.02332, 0.5461, 0.02002, 0.5464, 0.02194, 0.5491, 0.02991, 0.5455, 0.02799, 0.5428, 0.02661, 0.5458, 0.02799, 0.5428, 0.02469, 0.5431, 0.02661, 0.5458, 0.02661, 0.5458, 0.02469, 0.5431, 0.02332, 0.5461, 0.02469, 0.5431, 0.0214, 0.5434, 0.02332, 0.5461, 0.02332, 0.5461, 0.0214, 0.5434, 0.02002, 0.5464, 0.0214, 0.5434, 0.0181, 0.5437, 0.02002, 0.5464, 0.2139, 0.5979, 0.07661, 0.5468, 0.1886, 0.6533, 0.1988, 0.631, 0.2408, 0.5433, 0.2011, 0.5471, 0.2032, 0.5529, 0.2086, 0.561, 0.2181, 0.569, 0.2264, 0.5747, 0.2645, 0.4872, 0.2039, 0.493, 0.2305, 0.5304, 0.2419, 0.5366, 0.2139, 0.5979, 0.1786, 0.5484, 0.07661, 0.5468, 0.1786, 0.5484, 0.07469, 0.5441, 0.07661, 0.5468, 0.2408, 0.5433, 0.2326, 0.5317, 0.2281, 0.5337, 0.219, 0.5335, 0.2152, 0.5352, 0.2064, 0.5377, 0.2018, 0.5435, 0.2011, 0.5471, 0.2039, 0.493, 0.07607, 0.5411, 0.1786, 0.5484, 0.1786, 0.5484, 0.07607, 0.5411, 0.07469, 0.5441, 0.07607, 0.5411, 0.07277, 0.5414, 0.07469, 0.5441, 0.2645, 0.4872, 0.2291, 0.4376, 0.2039, 0.493, 0.2291, 0.4376, 0.1686, 0.4434, 0.2039, 0.493, 0.2039, 0.493, 0.1686, 0.4434, 0.07607, 0.5411, 0.1686, 0.4434, 0.07415, 0.5384, 0.07607, 0.5411, 0.07607, 0.5411, 0.07415, 0.5384, 0.07277, 0.5414, 0.07415, 0.5384, 0.07085, 0.5387, 0.07277, 0.5414, 0.06672, 0.5477, 0.06343, 0.548, 0.06535, 0.5507, 0.0681, 0.5447, 0.0648, 0.545, 0.06672, 0.5477, 0.06947, 0.5417, 0.06618, 0.542, 0.0681, 0.5447, 0.06672, 0.5477, 0.0648, 0.545, 0.06343, 0.548, 0.0648, 0.545, 0.06151, 0.5453, 0.06343, 0.548, 0.0681, 0.5447, 0.06618, 0.542, 0.0648, 0.545, 0.06618, 0.542, 0.06288, 0.5423, 0.0648, 0.545, 0.0648, 0.545, 0.06288, 0.5423, 0.06151, 0.5453, 0.06288, 0.5423, 0.05958, 0.5426, 0.06151, 0.5453, 0.06947, 0.5417, 0.06755, 0.539, 0.06618, 0.542, 0.06755, 0.539, 0.06426, 0.5393, 0.06618, 0.542, 0.06618, 0.542, 0.06426, 0.5393, 0.06288, 0.5423, 0.06426, 0.5393, 0.06096, 0.5396, 0.06288, 0.5423, 0.06288, 0.5423, 0.06096, 0.5396, 0.05958, 0.5426, 0.06096, 0.5396, 0.05766, 0.5399, 0.05958, 0.5426, 0.05574, 0.5372, 0.05437, 0.5402, 0.05766, 0.5399, 0.05382, 0.5345, 0.05244, 0.5375, 0.05574, 0.5372, 0.0519, 0.5318, 0.05052, 0.5349, 0.05382, 0.5345, 0.05574, 0.5372, 0.05244, 0.5375, 0.05437, 0.5402, 0.05244, 0.5375, 0.05107, 0.5406, 0.05437, 0.5402, 0.05382, 0.5345, 0.05052, 0.5349, 0.05244, 0.5375, 0.05052, 0.5349, 0.04915, 0.5379, 0.05244, 0.5375, 0.05244, 0.5375, 0.04915, 0.5379, 0.05107, 0.5406, 0.04915, 0.5379, 0.04777, 0.5409, 0.05107, 0.5406, 0.0519, 0.5318, 0.0486, 0.5322, 0.05052, 0.5349, 0.0486, 0.5322, 0.04723, 0.5352, 0.05052, 0.5349, 0.05052, 0.5349, 0.04723, 0.5352, 0.04915, 0.5379, 0.04723, 0.5352, 0.04585, 0.5382, 0.04915, 0.5379, 0.04915, 0.5379, 0.04585, 0.5382, 0.04777, 0.5409, 0.04585, 0.5382, 0.04447, 0.5412, 0.04777, 0.5409, 0.04255, 0.5385, 0.04118, 0.5415, 0.04447, 0.5412, 0.04063, 0.5358, 0.03926, 0.5388, 0.04255, 0.5385, 0.03871, 0.5331, 0.03733, 0.5361, 0.04063, 0.5358, 0.04255, 0.5385, 0.03926, 0.5388, 0.04118, 0.5415, 0.03926, 0.5388, 0.03788, 0.5418, 0.04118, 0.5415, 0.04063, 0.5358, 0.03733, 0.5361, 0.03926, 0.5388, 0.03733, 0.5361, 0.03596, 0.5391, 0.03926, 0.5388, 0.03926, 0.5388, 0.03596, 0.5391, 0.03788, 0.5418, 0.03596, 0.5391, 0.03458, 0.5421, 0.03788, 0.5418, 0.03871, 0.5331, 0.03541, 0.5334, 0.03733, 0.5361, 0.03541, 0.5334, 0.03404, 0.5364, 0.03733, 0.5361, 0.03733, 0.5361, 0.03404, 0.5364, 0.03596, 0.5391, 0.03404, 0.5364, 0.03266, 0.5394, 0.03596, 0.5391, 0.03596, 0.5391, 0.03266, 0.5394, 0.03458, 0.5421, 0.03266, 0.5394, 0.03129, 0.5425, 0.03458, 0.5421, 0.02937, 0.5398, 0.02799, 0.5428, 0.03129, 0.5425, 0.02744, 0.5371, 0.02607, 0.5401, 0.02937, 0.5398, 0.02552, 0.5344, 0.02415, 0.5374, 0.02744, 0.5371, 0.02937, 0.5398, 0.02607, 0.5401, 0.02799, 0.5428, 0.02607, 0.5401, 0.02469, 0.5431, 0.02799, 0.5428, 0.02744, 0.5371, 0.02415, 0.5374, 0.02607, 0.5401, 0.02415, 0.5374, 0.02277, 0.5404, 0.02607, 0.5401, 0.02607, 0.5401, 0.02277, 0.5404, 0.02469, 0.5431, 0.02277, 0.5404, 0.0214, 0.5434, 0.02469, 0.5431, 0.02552, 0.5344, 0.02223, 0.5347, 0.02415, 0.5374, 0.02223, 0.5347, 0.02085, 0.5377, 0.02415, 0.5374, 0.02415, 0.5374, 0.02085, 0.5377, 0.02277, 0.5404, 0.02085, 0.5377, 0.01948, 0.5407, 0.02277, 0.5404, 0.02277, 0.5404, 0.01948, 0.5407, 0.0214, 0.5434, 0.01948, 0.5407, 0.0181, 0.5437, 0.0214, 0.5434, 0.06096, 0.5396, 0.05904, 0.5369, 0.05766, 0.5399, 0.06426, 0.5393, 0.06233, 0.5366, 0.06096, 0.5396, 0.06755, 0.539, 0.06563, 0.5363, 0.06426, 0.5393, 0.06096, 0.5396, 0.06233, 0.5366, 0.05904, 0.5369, 0.06233, 0.5366, 0.06041, 0.5339, 0.05904, 0.5369, 0.06426, 0.5393, 0.06563, 0.5363, 0.06233, 0.5366, 0.06563, 0.5363, 0.06371, 0.5336, 0.06233, 0.5366, 0.06233, 0.5366, 0.06371, 0.5336, 0.06041, 0.5339, 0.06371, 0.5336, 0.06179, 0.5309, 0.06041, 0.5339, 0.06755, 0.539, 0.06893, 0.536, 0.06563, 0.5363, 0.06893, 0.536, 0.06701, 0.5333, 0.06563, 0.5363, 0.06563, 0.5363, 0.06701, 0.5333, 0.06371, 0.5336, 0.06701, 0.5333, 0.06509, 0.5306, 0.06371, 0.5336, 0.06371, 0.5336, 0.06509, 0.5306, 0.06179, 0.5309, 0.06509, 0.5306, 0.06316, 0.5279, 0.06179, 0.5309, 0.2544, 0.3823, 0.2291, 0.4376, 0.2897, 0.4318, 0.2191, 0.3327, 0.1938, 0.388, 0.2544, 0.3823, 0.1838, 0.2831, 0.1585, 0.3385, 0.2191, 0.3327, 0.2544, 0.3823, 0.1938, 0.388, 0.2291, 0.4376, 0.1938, 0.388, 0.1686, 0.4434, 0.2291, 0.4376, 0.2191, 0.3327, 0.1585, 0.3385, 0.1938, 0.388, 0.1585, 0.3385, 0.07552, 0.5353, 0.1938, 0.388, 0.1938, 0.388, 0.07552, 0.5353, 0.1686, 0.4434, 0.07552, 0.5353, 0.07415, 0.5384, 0.1686, 0.4434, 0.1838, 0.2831, 0.07498, 0.5296, 0.1585, 0.3385, 0.07498, 0.5296, 0.0736, 0.5326, 0.1585, 0.3385, 0.1585, 0.3385, 0.0736, 0.5326, 0.07552, 0.5353, 0.0736, 0.5326, 0.07223, 0.5357, 0.07552, 0.5353, 0.07552, 0.5353, 0.07223, 0.5357, 0.07415, 0.5384, 0.07223, 0.5357, 0.07085, 0.5387, 0.07415, 0.5384, 0.2969, 0.6219, 0.2951, 0.6322, 0.2977, 0.643, 0.311, 0.6418, 0.3047, 0.6529, 0.2968, 0.6481, 0.2958, 0.6431, 0.2492, 0.6475, 0.2845, 0.6971, 0.3321, 0.6398, 0.3363, 0.6367, 0.3452, 0.6315, 0.3457, 0.6256, 0.342, 0.6173, 0.3357, 0.6148, 0.3348, 0.6119, 0.3312, 0.6086, 0.3263, 0.6083, 0.311, 0.6418, 0.32, 0.6544, 0.3321, 0.6398, 0.311, 0.6418, 0.3263, 0.6083, 0.3195, 0.6077, 0.31, 0.6086, 0.3025, 0.614, 0.2969, 0.6219, 0.311, 0.6418, 0.3062, 0.6524, 0.3181, 0.6563, 0.32, 0.6544, 0.311, 0.6418, 0.2378, 0.6707, 0.245, 0.665, 0.2474, 0.658, 0.2483, 0.6507, 0.2478, 0.6488, 0.2477, 0.6468, 0.2454, 0.637, 0.2423, 0.6314, 0.2383, 0.6263, 0.2327, 0.6228, 0.2302, 0.6223, 0.2478, 0.6488, 0.2473, 0.6478, 0.1981, 0.6525, 0.1994, 0.6563, 0.2041, 0.6572, 0.2117, 0.6605, 0.2207, 0.6651, 0.231, 0.6714, 0.2322, 0.6726, 0.2378, 0.6707, 0.2382, 0.6717, 0.2322, 0.6737, 0.2243, 0.6738, 0.2184, 0.6667, 0.2111, 0.6608, 0.2027, 0.6575, 0.1976, 0.6565, 0.1963, 0.6526, 0.1886, 0.6533, 0.2239, 0.7029, 0.2302, 0.6223, 0.2137, 0.6229, 0.2061, 0.6272, 0.2004, 0.632, 0.1978, 0.6418, 0.1972, 0.6465, 0.1981, 0.6525, 0.2473, 0.6478, 0.2477, 0.6468, 0.2486, 0.6466, 0.2481, 0.6476, 0.2492, 0.6475, 0.1963, 0.6526, 0.1954, 0.6462, 0.196, 0.6413, 0.1988, 0.631, 0.1886, 0.6533, 0.3066, 0.5195, 0.2985, 0.5206, 0.2918, 0.5214, 0.2885, 0.524, 0.2983, 0.5378, 0.272, 0.5886, 0.2652, 0.5911, 0.2576, 0.5893, 0.2534, 0.588, 0.2435, 0.5867, 0.2338, 0.5818, 0.2241, 0.5757, 0.2139, 0.5979, 0.2745, 0.5921, 0.3119, 0.5539, 0.3074, 0.5625, 0.2951, 0.5766, 0.2771, 0.5865, 0.2745, 0.5921, 0.3351, 0.5863, 0.2434, 0.5376, 0.2326, 0.5317, 0.2408, 0.5433, 0.2885, 0.524, 0.2731, 0.5358, 0.2628, 0.5411, 0.2983, 0.5378, 0.2628, 0.5411, 0.2464, 0.5395, 0.2434, 0.5376, 0.2408, 0.5433, 0.2771, 0.5865, 0.272, 0.5886, 0.2745, 0.5921, 0.2241, 0.5757, 0.2153, 0.5696, 0.2053, 0.5613, 0.1996, 0.5527, 0.1973, 0.5466, 0.1786, 0.5484, 0.2139, 0.5979, 0.3099, 0.554, 0.3147, 0.5464, 0.3141, 0.5362, 0.2983, 0.5378, 0.1973, 0.5466, 0.1981, 0.5428, 0.203, 0.5367, 0.2122, 0.5341, 0.2163, 0.5323, 0.2258, 0.5325, 0.2305, 0.5304, 0.2039, 0.493, 0.1786, 0.5484, 0.3141, 0.5362, 0.3156, 0.5322, 0.3066, 0.5195, 0.2983, 0.5378])
me_icosphere.materials.append(mat_material_002)
me_icosphere.materials.append(mat_face)
me_icosphere.use_remesh_fix_poles = True
me_icosphere.use_remesh_preserve_attributes = False
me_icosphere.use_mirror_vertex_groups = False
me_icosphere.update()
me_icosphere_001 = bpy.data.meshes.new('Icosphere.001')
me_icosphere_001.from_pydata([(-0.2726, -4.002e-09, -1.201), (0.708, -0.7099, -0.445), (-0.6563, -1.163, -0.4994), (-1.45, -0.01877, -0.5972), (-0.6385, 1.194, -0.5103), (0.6997, 0.7162, -0.4399), (0.07912, -1.174, 0.8673), (-1.343, -0.7781, 0.6369), (-1.287, 0.8158, 0.6184), (0.03752, 1.283, 0.8929), (0.9811, 0.000613, 0.8786), (-0.2695, -0.002145, 1.63), (-0.6075, -0.977, -0.7502), (-0.5088, -0.6791, -0.9925), (-0.3801, -0.323, -1.156), (0.00171, -0.1993, -1.158), (0.3017, -0.4172, -0.9993), (0.5506, -0.598, -0.7379), (0.4485, -0.9206, -0.5194), (0.07632, -1.095, -0.5506), (-0.3207, -1.174, -0.5417), (0.8258, 0.3986, -0.5261), (0.877, -4.368e-09, -0.5579), (0.8258, -0.3986, -0.5261), (0.00171, 0.1993, -1.158), (0.3017, 0.4172, -0.9993), (0.5501, 0.5984, -0.7376), (-1.27, -0.01255, -0.8241), (-0.98, -0.005353, -1.027), (-0.6138, -0.00092, -1.159), (-0.9494, -0.9871, -0.5812), (-1.22, -0.6982, -0.6363), (-1.38, -0.3452, -0.6518), (-0.5823, 0.9858, -0.7656), (-0.4897, 0.6765, -1.004), (-0.3774, 0.3225, -1.158), (-1.327, 0.3128, -0.683), (-1.135, 0.6797, -0.6874), (-0.8837, 0.993, -0.6213), (-0.3386, 1.21, -0.5307), (0.0459, 1.126, -0.532), (0.4263, 0.9379, -0.5058), (1.053, -0.1993, 0.5786), (1.03, -0.4172, 0.1979), (0.8973, -0.598, -0.169), (0.8892, 0.6042, -0.1641), (1.023, 0.4221, 0.2018), (1.05, 0.2017, 0.5806), (-0.09284, -1.317, 0.5511), (-0.2938, -1.374, 0.1493), (-0.4855, -1.307, -0.2334), (0.6631, -0.9211, -0.1584), (0.5167, -1.099, 0.227), (0.3003, -1.183, 0.5969), (-1.552, -0.6619, 0.3661), (-1.6, -0.4639, -0.03433), (-1.55, -0.2291, -0.3707), (-0.8623, -1.192, -0.2852), (-1.067, -1.133, 0.0003362), (-1.235, -0.9791, 0.3285), (-1.175, 1.036, 0.3028), (-1.008, 1.186, -0.03199), (-0.8215, 1.232, -0.3097), (-1.509, 0.183, -0.3937), (-1.52, 0.4231, -0.07608), (-1.464, 0.6516, 0.3256), (0.2391, 1.276, 0.6345), (0.4577, 1.162, 0.2632), (0.6285, 0.9494, -0.1372), (-0.5033, 1.371, -0.2224), (-0.332, 1.474, 0.1729), (-0.1411, 1.436, 0.5808), (0.8934, -0.3234, 0.9591), (0.6764, -0.6814, 1.003), (0.3795, -0.9833, 0.9738), (-0.2707, -1.207, 0.8985), (-0.6894, -1.151, 0.8586), (-1.07, -0.9913, 0.7514), (-1.525, -0.4646, 0.7436), (-1.569, -0.03426, 0.7597), (-1.466, 0.4372, 0.7216), (-1.008, 1.084, 0.7241), (-0.6485, 1.279, 0.8367), (-0.2785, 1.333, 0.9035), (0.3383, 1.062, 0.9992), (0.6468, 0.7228, 1.021), (0.8806, 0.3357, 0.967), (-0.176, -0.3482, 1.595), (-0.05867, -0.7052, 1.446), (0.02822, -0.9967, 1.174), (0.7989, 0.002334, 1.199), (0.4794, 0.003565, 1.485), (0.09158, 0.002495, 1.627), (-0.5955, -0.2316, 1.546), (-0.9604, -0.4804, 1.346), (-1.236, -0.6727, 1.013), (-0.5702, 0.2238, 1.532), (-0.8898, 0.4915, 1.31), (-1.16, 0.7047, 0.9802), (-0.1515, 0.3632, 1.58), (-0.03131, 0.7637, 1.429), (0.01988, 1.09, 1.179), (0.251, 0.3902, 1.524), (0.6207, 0.3793, 1.299), (0.3332, 0.7797, 1.298), (-0.4505, 0.6691, 1.427), (-0.3454, 1.08, 1.194), (-0.7776, 0.9504, 1.114), (-0.9609, -0.01399, 1.381), (-1.285, 0.2396, 1.082), (-1.31, -0.2689, 1.09), (-0.5097, -0.6242, 1.461), (-0.8609, -0.8645, 1.157), (-0.389, -0.9777, 1.22), (0.2423, -0.3686, 1.53), (0.3432, -0.7255, 1.291), (0.6272, -0.3599, 1.295), (0.8929, 0.5976, 0.6276), (0.801, 0.8234, 0.2271), (0.5886, 0.9952, 0.6699), (-0.4983, 1.449, 0.5158), (-0.6842, 1.402, 0.0601), (-0.863, 1.305, 0.3975), (-1.621, 0.2109, 0.3544), (-1.645, -0.02989, -0.04185), (-1.668, -0.2704, 0.3761), (-0.9014, -1.2, 0.4163), (-0.6915, -1.315, 0.06388), (-0.492, -1.325, 0.5115), (0.6394, -0.9361, 0.6387), (0.8358, -0.7944, 0.2057), (0.9186, -0.5752, 0.6118), (0.06054, 1.391, 0.2482), (0.2732, 1.205, -0.1546), (-0.1454, 1.361, -0.1847), (-1.316, 0.8483, -0.05128), (-1.109, 0.9684, -0.3877), (-1.355, 0.5811, -0.4239), (-1.415, -0.845, 0.0005347), (-1.448, -0.6104, -0.3716), (-1.202, -0.9623, -0.3336), (0.1227, -1.299, 0.21), (-0.1014, -1.295, -0.2116), (0.3233, -1.153, -0.1853), (1.097, -1.11e-08, 0.2021), (1.014, -0.2194, -0.2047), (1.014, 0.2194, -0.2047), (0.2099, 0.7983, -0.8239), (-0.08603, 0.5743, -1.058), (-0.2139, 0.9419, -0.8235), (-0.8474, 0.7136, -0.8775), (-0.7503, 0.3542, -1.078), (-1.094, 0.3501, -0.9075), (-1.137, -0.3679, -0.8816), (-0.7718, -0.3598, -1.064), (-0.9025, -0.7221, -0.8438), (0.6331, 0.2194, -0.8278), (0.6331, -0.2194, -0.8278), (0.3312, -1e-06, -1.058), (-0.2111, -0.9319, -0.8252), (-0.08636, -0.5743, -1.058), (0.216, -0.7936, -0.8276)], [], [(0, 15, 14), (1, 17, 23), (0, 14, 29), (0, 29, 35), (0, 35, 24), (1, 23, 44), (2, 20, 50), (3, 32, 56), (4, 38, 62), (5, 41, 68), (1, 44, 51), (2, 50, 57), (3, 56, 63), (4, 62, 69), (5, 68, 45), (6, 74, 89), (7, 77, 95), (8, 80, 98), (9, 83, 101), (10, 86, 90), (92, 99, 11), (91, 102, 92), (90, 103, 91), (92, 102, 99), (102, 100, 99), (91, 103, 102), (103, 104, 102), (102, 104, 100), (104, 101, 100), (90, 86, 103), (86, 85, 103), (103, 85, 104), (85, 84, 104), (104, 84, 101), (84, 9, 101), (99, 96, 11), (100, 105, 99), (101, 106, 100), (99, 105, 96), (105, 97, 96), (100, 106, 105), (106, 107, 105), (105, 107, 97), (107, 98, 97), (101, 83, 106), (83, 82, 106), (106, 82, 107), (82, 81, 107), (107, 81, 98), (81, 8, 98), (96, 93, 11), (97, 108, 96), (98, 109, 97), (96, 108, 93), (108, 94, 93), (97, 109, 108), (109, 110, 108), (108, 110, 94), (110, 95, 94), (98, 80, 109), (80, 79, 109), (109, 79, 110), (79, 78, 110), (110, 78, 95), (78, 7, 95), (93, 87, 11), (94, 111, 93), (95, 112, 94), (93, 111, 87), (111, 88, 87), (94, 112, 111), (112, 113, 111), (111, 113, 88), (113, 89, 88), (95, 77, 112), (77, 76, 112), (112, 76, 113), (76, 75, 113), (113, 75, 89), (75, 6, 89), (87, 92, 11), (88, 114, 87), (89, 115, 88), (87, 114, 92), (114, 91, 92), (88, 115, 114), (115, 116, 114), (114, 116, 91), (116, 90, 91), (89, 74, 115), (74, 73, 115), (115, 73, 116), (73, 72, 116), (116, 72, 90), (72, 10, 90), (47, 86, 10), (46, 117, 47), (45, 118, 46), (47, 117, 86), (117, 85, 86), (46, 118, 117), (118, 119, 117), (117, 119, 85), (119, 84, 85), (45, 68, 118), (68, 67, 118), (118, 67, 119), (67, 66, 119), (119, 66, 84), (66, 9, 84), (71, 83, 9), (70, 120, 71), (69, 121, 70), (71, 120, 83), (120, 82, 83), (70, 121, 120), (121, 122, 120), (120, 122, 82), (122, 81, 82), (69, 62, 121), (62, 61, 121), (121, 61, 122), (61, 60, 122), (122, 60, 81), (60, 8, 81), (65, 80, 8), (64, 123, 65), (63, 124, 64), (65, 123, 80), (123, 79, 80), (64, 124, 123), (124, 125, 123), (123, 125, 79), (125, 78, 79), (63, 56, 124), (56, 55, 124), (124, 55, 125), (55, 54, 125), (125, 54, 78), (54, 7, 78), (59, 77, 7), (58, 126, 59), (57, 127, 58), (59, 126, 77), (126, 76, 77), (58, 127, 126), (127, 128, 126), (126, 128, 76), (128, 75, 76), (57, 50, 127), (50, 49, 127), (127, 49, 128), (49, 48, 128), (128, 48, 75), (48, 6, 75), (53, 74, 6), (52, 129, 53), (51, 130, 52), (53, 129, 74), (129, 73, 74), (52, 130, 129), (130, 131, 129), (129, 131, 73), (131, 72, 73), (51, 44, 130), (44, 43, 130), (130, 43, 131), (43, 42, 131), (131, 42, 72), (42, 10, 72), (66, 71, 9), (67, 132, 66), (68, 133, 67), (66, 132, 71), (132, 70, 71), (67, 133, 132), (133, 134, 132), (132, 134, 70), (134, 69, 70), (68, 41, 133), (41, 40, 133), (133, 40, 134), (40, 39, 134), (134, 39, 69), (39, 4, 69), (60, 65, 8), (61, 135, 60), (62, 136, 61), (60, 135, 65), (135, 64, 65), (61, 136, 135), (136, 137, 135), (135, 137, 64), (137, 63, 64), (62, 38, 136), (38, 37, 136), (136, 37, 137), (37, 36, 137), (137, 36, 63), (36, 3, 63), (54, 59, 7), (55, 138, 54), (56, 139, 55), (54, 138, 59), (138, 58, 59), (55, 139, 138), (139, 140, 138), (138, 140, 58), (140, 57, 58), (56, 32, 139), (32, 31, 139), (139, 31, 140), (31, 30, 140), (140, 30, 57), (30, 2, 57), (48, 53, 6), (49, 141, 48), (50, 142, 49), (48, 141, 53), (141, 52, 53), (49, 142, 141), (142, 143, 141), (141, 143, 52), (143, 51, 52), (50, 20, 142), (20, 19, 142), (142, 19, 143), (19, 18, 143), (143, 18, 51), (18, 1, 51), (42, 47, 10), (43, 144, 42), (44, 145, 43), (42, 144, 47), (144, 46, 47), (43, 145, 144), (145, 146, 144), (144, 146, 46), (146, 45, 46), (44, 23, 145), (23, 22, 145), (145, 22, 146), (22, 21, 146), (146, 21, 45), (21, 5, 45), (26, 41, 5), (25, 147, 26), (24, 148, 25), (26, 147, 41), (147, 40, 41), (25, 148, 147), (148, 149, 147), (147, 149, 40), (149, 39, 40), (24, 35, 148), (35, 34, 148), (148, 34, 149), (34, 33, 149), (149, 33, 39), (33, 4, 39), (33, 38, 4), (34, 150, 33), (35, 151, 34), (33, 150, 38), (150, 37, 38), (34, 151, 150), (151, 152, 150), (150, 152, 37), (152, 36, 37), (35, 29, 151), (29, 28, 151), (151, 28, 152), (28, 27, 152), (152, 27, 36), (27, 3, 36), (27, 32, 3), (28, 153, 27), (29, 154, 28), (27, 153, 32), (153, 31, 32), (28, 154, 153), (154, 155, 153), (153, 155, 31), (155, 30, 31), (29, 14, 154), (14, 13, 154), (154, 13, 155), (13, 12, 155), (155, 12, 30), (12, 2, 30), (21, 26, 5), (22, 156, 21), (23, 157, 22), (21, 156, 26), (156, 25, 26), (22, 157, 156), (157, 158, 156), (156, 158, 25), (158, 24, 25), (23, 17, 157), (17, 16, 157), (157, 16, 158), (16, 15, 158), (158, 15, 24), (15, 0, 24), (12, 20, 2), (13, 159, 12), (14, 160, 13), (12, 159, 20), (159, 19, 20), (13, 160, 159), (160, 161, 159), (159, 161, 19), (161, 18, 19), (14, 15, 160), (15, 16, 160), (160, 16, 161), (16, 17, 161), (161, 17, 18), (17, 1, 18)])
_uv = me_icosphere_001.uv_layers.new(name='UVMap')
_uv.uv.foreach_set('vector', [0.1524, 0.2061, 0.1524, 0.2061, 0.1524, 0.2061, 0.1524, 0.2061, 0.1524, 0.2061, 0.1524, 0.2061, 0.1524, 0.2061, 0.1524, 0.2061, 0.1524, 0.2061, 0.1524, 0.2061, 0.1524, 0.2061, 0.1524, 0.2061, 0.1524, 0.2061, 0.1524, 0.2061, 0.1524, 0.2061, 0.1524, 0.2061, 0.1524, 0.2061, 0.1524, 0.2061, 0.1524, 0.2061, 0.1524, 0.2061, 0.1524, 0.2061, 0.1524, 0.2061, 0.1524, 0.2061, 0.1524, 0.2061, 0.1524, 0.2061, 0.1524, 0.2061, 0.1524, 0.2061, 0.1524, 0.2061, 0.1524, 0.2061, 0.1524, 0.2061, 0.1524, 0.2061, 0.1524, 0.2061, 0.1524, 0.2061, 0.1524, 0.2061, 0.1524, 0.2061, 0.1524, 0.2061, 0.1524, 0.2061, 0.1524, 0.2061, 0.1524, 0.2061, 0.1524, 0.2061, 0.1524, 0.2061, 0.1524, 0.2061, 0.1524, 0.2061, 0.1524, 0.2061, 0.1524, 0.2061, 0.1524, 0.2061, 0.1524, 0.2061, 0.1524, 0.2061, 0.1524, 0.2061, 0.1524, 0.2061, 0.1524, 0.2061, 0.1524, 0.2061, 0.1524, 0.2061, 0.1524, 0.2061, 0.1524, 0.2061, 0.1524, 0.2061, 0.1524, 0.2061, 0.1524, 0.2061, 0.1524, 0.2061, 0.1524, 0.2061, 0.1524, 0.2061, 0.1524, 0.2061, 0.1524, 0.2061, 0.1524, 0.2061, 0.1524, 0.2061, 0.1524, 0.2061, 0.1524, 0.2061, 0.1524, 0.2061, 0.1524, 0.2061, 0.1524, 0.2061, 0.1524, 0.2061, 0.1524, 0.2061, 0.1524, 0.2061, 0.1524, 0.2061, 0.1524, 0.2061, 0.1524, 0.2061, 0.1524, 0.2061, 0.1524, 0.2061, 0.1524, 0.2061, 0.1524, 0.2061, 0.1524, 0.2061, 0.1524, 0.2061, 0.1524, 0.2061, 0.1524, 0.2061, 0.1524, 0.2061, 0.1524, 0.2061, 0.1524, 0.2061, 0.1524, 0.2061, 0.1524, 0.2061, 0.1524, 0.2061, 0.1524, 0.2061, 0.1524, 0.2061, 0.1524, 0.2061, 0.1524, 0.2061, 0.1524, 0.2061, 0.1524, 0.2061, 0.1524, 0.2061, 0.1524, 0.2061, 0.1524, 0.2061, 0.1524, 0.2061, 0.1524, 0.2061, 0.1524, 0.2061, 0.1524, 0.2061, 0.1524, 0.2061, 0.1524, 0.2061, 0.1524, 0.2061, 0.1524, 0.2061, 0.1524, 0.2061, 0.1524, 0.2061, 0.1524, 0.2061, 0.1524, 0.2061, 0.1524, 0.2061, 0.1524, 0.2061, 0.1524, 0.2061, 0.1524, 0.2061, 0.1524, 0.2061, 0.1524, 0.2061, 0.1524, 0.2061, 0.1524, 0.2061, 0.1524, 0.2061, 0.1524, 0.2061, 0.1524, 0.2061, 0.1524, 0.2061, 0.1524, 0.2061, 0.1524, 0.2061, 0.1524, 0.2061, 0.1524, 0.2061, 0.1524, 0.2061, 0.1524, 0.2061, 0.1524, 0.2061, 0.1524, 0.2061, 0.1524, 0.2061, 0.1524, 0.2061, 0.1524, 0.2061, 0.1524, 0.2061, 0.1524, 0.2061, 0.1524, 0.2061, 0.1524, 0.2061, 0.1524, 0.2061, 0.1524, 0.2061, 0.1524, 0.2061, 0.1524, 0.2061, 0.1524, 0.2061, 0.1524, 0.2061, 0.1524, 0.2061, 0.1524, 0.2061, 0.1524, 0.2061, 0.1524, 0.2061, 0.1524, 0.2061, 0.1524, 0.2061, 0.1524, 0.2061, 0.1524, 0.2061, 0.1524, 0.2061, 0.1524, 0.2061, 0.1524, 0.2061, 0.1524, 0.2061, 0.1524, 0.2061, 0.1524, 0.2061, 0.1524, 0.2061, 0.1524, 0.2061, 0.1524, 0.2061, 0.1524, 0.2061, 0.1524, 0.2061, 0.1524, 0.2061, 0.1524, 0.2061, 0.1524, 0.2061, 0.1524, 0.2061, 0.1524, 0.2061, 0.1524, 0.2061, 0.1524, 0.2061, 0.1524, 0.2061, 0.1524, 0.2061, 0.1524, 0.2061, 0.1524, 0.2061, 0.1524, 0.2061, 0.1524, 0.2061, 0.1524, 0.2061, 0.1524, 0.2061, 0.1524, 0.2061, 0.1524, 0.2061, 0.1524, 0.2061, 0.1524, 0.2061, 0.1524, 0.2061, 0.1524, 0.2061, 0.1524, 0.2061, 0.1524, 0.2061, 0.1524, 0.2061, 0.1524, 0.2061, 0.1524, 0.2061, 0.1524, 0.2061, 0.1524, 0.2061, 0.1524, 0.2061, 0.1524, 0.2061, 0.1524, 0.2061, 0.1524, 0.2061, 0.1524, 0.2061, 0.1524, 0.2061, 0.1524, 0.2061, 0.1524, 0.2061, 0.1524, 0.2061, 0.1524, 0.2061, 0.1524, 0.2061, 0.1524, 0.2061, 0.1524, 0.2061, 0.1524, 0.2061, 0.1524, 0.2061, 0.1524, 0.2061, 0.1524, 0.2061, 0.1524, 0.2061, 0.1524, 0.2061, 0.1524, 0.2061, 0.1524, 0.2061, 0.1524, 0.2061, 0.1524, 0.2061, 0.1524, 0.2061, 0.1524, 0.2061, 0.1524, 0.2061, 0.1524, 0.2061, 0.1524, 0.2061, 0.1524, 0.2061, 0.1524, 0.2061, 0.1524, 0.2061, 0.1524, 0.2061, 0.1524, 0.2061, 0.1524, 0.2061, 0.1524, 0.2061, 0.1524, 0.2061, 0.1524, 0.2061, 0.1524, 0.2061, 0.1524, 0.2061, 0.1524, 0.2061, 0.1524, 0.2061, 0.1524, 0.2061, 0.1524, 0.2061, 0.1524, 0.2061, 0.1524, 0.2061, 0.1524, 0.2061, 0.1524, 0.2061, 0.1524, 0.2061, 0.1524, 0.2061, 0.1524, 0.2061, 0.1524, 0.2061, 0.1524, 0.2061, 0.1524, 0.2061, 0.1524, 0.2061, 0.1524, 0.2061, 0.1524, 0.2061, 0.1524, 0.2061, 0.1524, 0.2061, 0.1524, 0.2061, 0.1524, 0.2061, 0.1524, 0.2061, 0.1524, 0.2061, 0.1524, 0.2061, 0.1524, 0.2061, 0.1524, 0.2061, 0.1524, 0.2061, 0.1524, 0.2061, 0.1524, 0.2061, 0.1524, 0.2061, 0.1524, 0.2061, 0.1524, 0.2061, 0.1524, 0.2061, 0.1524, 0.2061, 0.1524, 0.2061, 0.1524, 0.2061, 0.1524, 0.2061, 0.1524, 0.2061, 0.1524, 0.2061, 0.1524, 0.2061, 0.1524, 0.2061, 0.1524, 0.2061, 0.1524, 0.2061, 0.1524, 0.2061, 0.1524, 0.2061, 0.1524, 0.2061, 0.1524, 0.2061, 0.1524, 0.2061, 0.1524, 0.2061, 0.1524, 0.2061, 0.1524, 0.2061, 0.1524, 0.2061, 0.1524, 0.2061, 0.1524, 0.2061, 0.1524, 0.2061, 0.1524, 0.2061, 0.1524, 0.2061, 0.1524, 0.2061, 0.1524, 0.2061, 0.1524, 0.2061, 0.1524, 0.2061, 0.1524, 0.2061, 0.1524, 0.2061, 0.1524, 0.2061, 0.1524, 0.2061, 0.1524, 0.2061, 0.1524, 0.2061, 0.1524, 0.2061, 0.1524, 0.2061, 0.1524, 0.2061, 0.1524, 0.2061, 0.1524, 0.2061, 0.1524, 0.2061, 0.1524, 0.2061, 0.1524, 0.2061, 0.1524, 0.2061, 0.1524, 0.2061, 0.1524, 0.2061, 0.1524, 0.2061, 0.1524, 0.2061, 0.1524, 0.2061, 0.1524, 0.2061, 0.1524, 0.2061, 0.1524, 0.2061, 0.1524, 0.2061, 0.1524, 0.2061, 0.1524, 0.2061, 0.1524, 0.2061, 0.1524, 0.2061, 0.1524, 0.2061, 0.1524, 0.2061, 0.1524, 0.2061, 0.1524, 0.2061, 0.1524, 0.2061, 0.1524, 0.2061, 0.1524, 0.2061, 0.1524, 0.2061, 0.1524, 0.2061, 0.1524, 0.2061, 0.1524, 0.2061, 0.1524, 0.2061, 0.1524, 0.2061, 0.1524, 0.2061, 0.1524, 0.2061, 0.1524, 0.2061, 0.1524, 0.2061, 0.1524, 0.2061, 0.1524, 0.2061, 0.1524, 0.2061, 0.1524, 0.2061, 0.1524, 0.2061, 0.1524, 0.2061, 0.1524, 0.2061, 0.1524, 0.2061, 0.1524, 0.2061, 0.1524, 0.2061, 0.1524, 0.2061, 0.1524, 0.2061, 0.1524, 0.2061, 0.1524, 0.2061, 0.1524, 0.2061, 0.1524, 0.2061, 0.1524, 0.2061, 0.1524, 0.2061, 0.1524, 0.2061, 0.1524, 0.2061, 0.1524, 0.2061, 0.1524, 0.2061, 0.1524, 0.2061, 0.1524, 0.2061, 0.1524, 0.2061, 0.1524, 0.2061, 0.1524, 0.2061, 0.1524, 0.2061, 0.1524, 0.2061, 0.1524, 0.2061, 0.1524, 0.2061, 0.1524, 0.2061, 0.1524, 0.2061, 0.1524, 0.2061, 0.1524, 0.2061, 0.1524, 0.2061, 0.1524, 0.2061, 0.1524, 0.2061, 0.1524, 0.2061, 0.1524, 0.2061, 0.1524, 0.2061, 0.1524, 0.2061, 0.1524, 0.2061, 0.1524, 0.2061, 0.1524, 0.2061, 0.1524, 0.2061, 0.1524, 0.2061, 0.1524, 0.2061, 0.1524, 0.2061, 0.1524, 0.2061, 0.1524, 0.2061, 0.1524, 0.2061, 0.1524, 0.2061, 0.1524, 0.2061, 0.1524, 0.2061, 0.1524, 0.2061, 0.1524, 0.2061, 0.1524, 0.2061, 0.1524, 0.2061, 0.1524, 0.2061, 0.1524, 0.2061, 0.1524, 0.2061, 0.1524, 0.2061, 0.1524, 0.2061, 0.1524, 0.2061, 0.1524, 0.2061, 0.1524, 0.2061, 0.1524, 0.2061, 0.1524, 0.2061, 0.1524, 0.2061, 0.1524, 0.2061, 0.1524, 0.2061, 0.1524, 0.2061, 0.1524, 0.2061, 0.1524, 0.2061, 0.1524, 0.2061, 0.1524, 0.2061, 0.1524, 0.2061, 0.1524, 0.2061, 0.1524, 0.2061, 0.1524, 0.2061, 0.1524, 0.2061, 0.1524, 0.2061, 0.1524, 0.2061, 0.1524, 0.2061, 0.1524, 0.2061, 0.1524, 0.2061, 0.1524, 0.2061, 0.1524, 0.2061, 0.1524, 0.2061, 0.1524, 0.2061, 0.1524, 0.2061, 0.1524, 0.2061, 0.1524, 0.2061, 0.1524, 0.2061, 0.1524, 0.2061, 0.1524, 0.2061, 0.1524, 0.2061, 0.1524, 0.2061, 0.1524, 0.2061, 0.1524, 0.2061, 0.1524, 0.2061, 0.1524, 0.2061, 0.1524, 0.2061, 0.1524, 0.2061, 0.1524, 0.2061, 0.1524, 0.2061, 0.1524, 0.2061, 0.1524, 0.2061, 0.1524, 0.2061, 0.1524, 0.2061, 0.1524, 0.2061, 0.1524, 0.2061, 0.1524, 0.2061, 0.1524, 0.2061, 0.1524, 0.2061, 0.1524, 0.2061, 0.1524, 0.2061, 0.1524, 0.2061, 0.1524, 0.2061, 0.1524, 0.2061, 0.1524, 0.2061, 0.1524, 0.2061, 0.1524, 0.2061, 0.1524, 0.2061, 0.1524, 0.2061, 0.1524, 0.2061, 0.1524, 0.2061, 0.1524, 0.2061, 0.1524, 0.2061, 0.1524, 0.2061, 0.1524, 0.2061, 0.1524, 0.2061, 0.1524, 0.2061, 0.1524, 0.2061, 0.1524, 0.2061, 0.1524, 0.2061, 0.1524, 0.2061, 0.1524, 0.2061, 0.1524, 0.2061, 0.1524, 0.2061, 0.1524, 0.2061, 0.1524, 0.2061, 0.1524, 0.2061, 0.1524, 0.2061, 0.1524, 0.2061, 0.1524, 0.2061, 0.1524, 0.2061, 0.1524, 0.2061, 0.1524, 0.2061, 0.1524, 0.2061, 0.1524, 0.2061, 0.1524, 0.2061, 0.1524, 0.2061, 0.1524, 0.2061, 0.1524, 0.2061, 0.1524, 0.2061, 0.1524, 0.2061, 0.1524, 0.2061, 0.1524, 0.2061, 0.1524, 0.2061, 0.1524, 0.2061, 0.1524, 0.2061, 0.1524, 0.2061, 0.1524, 0.2061, 0.1524, 0.2061, 0.1524, 0.2061, 0.1524, 0.2061, 0.1524, 0.2061, 0.1524, 0.2061, 0.1524, 0.2061, 0.1524, 0.2061, 0.1524, 0.2061, 0.1524, 0.2061, 0.1524, 0.2061, 0.1524, 0.2061, 0.1524, 0.2061, 0.1524, 0.2061, 0.1524, 0.2061, 0.1524, 0.2061, 0.1524, 0.2061, 0.1524, 0.2061, 0.1524, 0.2061, 0.1524, 0.2061, 0.1524, 0.2061, 0.1524, 0.2061, 0.1524, 0.2061, 0.1524, 0.2061, 0.1524, 0.2061, 0.1524, 0.2061, 0.1524, 0.2061, 0.1524, 0.2061, 0.1524, 0.2061, 0.1524, 0.2061, 0.1524, 0.2061, 0.1524, 0.2061, 0.1524, 0.2061, 0.1524, 0.2061, 0.1524, 0.2061, 0.1524, 0.2061, 0.1524, 0.2061, 0.1524, 0.2061, 0.1524, 0.2061, 0.1524, 0.2061, 0.1524, 0.2061, 0.1524, 0.2061, 0.1524, 0.2061, 0.1524, 0.2061, 0.1524, 0.2061, 0.1524, 0.2061, 0.1524, 0.2061, 0.1524, 0.2061, 0.1524, 0.2061, 0.1524, 0.2061, 0.1524, 0.2061, 0.1524, 0.2061, 0.1524, 0.2061, 0.1524, 0.2061, 0.1524, 0.2061, 0.1524, 0.2061, 0.1524, 0.2061, 0.1524, 0.2061, 0.1524, 0.2061, 0.1524, 0.2061, 0.1524, 0.2061, 0.1524, 0.2061, 0.1524, 0.2061, 0.1524, 0.2061, 0.1524, 0.2061, 0.1524, 0.2061, 0.1524, 0.2061, 0.1524, 0.2061, 0.1524, 0.2061, 0.1524, 0.2061, 0.1524, 0.2061, 0.1524, 0.2061, 0.1524, 0.2061, 0.1524, 0.2061, 0.1524, 0.2061, 0.1524, 0.2061, 0.1524, 0.2061, 0.1524, 0.2061, 0.1524, 0.2061, 0.1524, 0.2061, 0.1524, 0.2061, 0.1524, 0.2061, 0.1524, 0.2061, 0.1524, 0.2061, 0.1524, 0.2061, 0.1524, 0.2061, 0.1524, 0.2061, 0.1524, 0.2061, 0.1524, 0.2061, 0.1524, 0.2061, 0.1524, 0.2061, 0.1524, 0.2061, 0.1524, 0.2061, 0.1524, 0.2061, 0.1524, 0.2061, 0.1524, 0.2061, 0.1524, 0.2061, 0.1524, 0.2061, 0.1524, 0.2061, 0.1524, 0.2061, 0.1524, 0.2061, 0.1524, 0.2061, 0.1524, 0.2061, 0.1524, 0.2061, 0.1524, 0.2061, 0.1524, 0.2061, 0.1524, 0.2061, 0.1524, 0.2061, 0.1524, 0.2061, 0.1524, 0.2061, 0.1524, 0.2061, 0.1524, 0.2061, 0.1524, 0.2061, 0.1524, 0.2061, 0.1524, 0.2061, 0.1524, 0.2061, 0.1524, 0.2061, 0.1524, 0.2061, 0.1524, 0.2061, 0.1524, 0.2061, 0.1524, 0.2061, 0.1524, 0.2061, 0.1524, 0.2061, 0.1524, 0.2061, 0.1524, 0.2061, 0.1524, 0.2061, 0.1524, 0.2061, 0.1524, 0.2061, 0.1524, 0.2061, 0.1524, 0.2061, 0.1524, 0.2061, 0.1524, 0.2061, 0.1524, 0.2061, 0.1524, 0.2061, 0.1524, 0.2061, 0.1524, 0.2061, 0.1524, 0.2061, 0.1524, 0.2061, 0.1524, 0.2061, 0.1524, 0.2061, 0.1524, 0.2061, 0.1524, 0.2061, 0.1524, 0.2061, 0.1524, 0.2061, 0.1524, 0.2061, 0.1524, 0.2061, 0.1524, 0.2061, 0.1524, 0.2061, 0.1524, 0.2061, 0.1524, 0.2061, 0.1524, 0.2061, 0.1524, 0.2061, 0.1524, 0.2061, 0.1524, 0.2061, 0.1524, 0.2061, 0.1524, 0.2061, 0.1524, 0.2061, 0.1524, 0.2061, 0.1524, 0.2061, 0.1524, 0.2061, 0.1524, 0.2061, 0.1524, 0.2061, 0.1524, 0.2061, 0.1524, 0.2061, 0.1524, 0.2061, 0.1524, 0.2061, 0.1524, 0.2061, 0.1524, 0.2061, 0.1524, 0.2061, 0.1524, 0.2061, 0.1524, 0.2061, 0.1524, 0.2061, 0.1524, 0.2061, 0.1524, 0.2061, 0.1524, 0.2061, 0.1524, 0.2061, 0.1524, 0.2061, 0.1524, 0.2061, 0.1524, 0.2061, 0.1524, 0.2061, 0.1524, 0.2061, 0.1524, 0.2061, 0.1524, 0.2061, 0.1524, 0.2061, 0.1524, 0.2061, 0.1524, 0.2061, 0.1524, 0.2061, 0.1524, 0.2061, 0.1524, 0.2061, 0.1524, 0.2061, 0.1524, 0.2061, 0.1524, 0.2061, 0.1524, 0.2061, 0.1524, 0.2061, 0.1524, 0.2061, 0.1524, 0.2061, 0.1524, 0.2061, 0.1524, 0.2061, 0.1524, 0.2061, 0.1524, 0.2061, 0.1524, 0.2061, 0.1524, 0.2061, 0.1524, 0.2061, 0.1524, 0.2061, 0.1524, 0.2061, 0.1524, 0.2061, 0.1524, 0.2061, 0.1524, 0.2061, 0.1524, 0.2061, 0.1524, 0.2061, 0.1524, 0.2061, 0.1524, 0.2061, 0.1524, 0.2061, 0.1524, 0.2061, 0.1524, 0.2061, 0.1524, 0.2061, 0.1524, 0.2061, 0.1524, 0.2061, 0.1524, 0.2061, 0.1524, 0.2061, 0.1524, 0.2061, 0.1524, 0.2061, 0.1524, 0.2061, 0.1524, 0.2061, 0.1524, 0.2061, 0.1524, 0.2061, 0.1524, 0.2061, 0.1524, 0.2061, 0.1524, 0.2061, 0.1524, 0.2061, 0.1524, 0.2061, 0.1524, 0.2061, 0.1524, 0.2061, 0.1524, 0.2061, 0.1524, 0.2061, 0.1524, 0.2061, 0.1524, 0.2061, 0.1524, 0.2061, 0.1524, 0.2061, 0.1524, 0.2061, 0.1524, 0.2061, 0.1524, 0.2061, 0.1524, 0.2061, 0.1524, 0.2061, 0.1524, 0.2061, 0.1524, 0.2061, 0.1524, 0.2061, 0.1524, 0.2061, 0.1524, 0.2061, 0.1524, 0.2061, 0.1524, 0.2061, 0.1524, 0.2061, 0.1524, 0.2061, 0.1524, 0.2061, 0.1524, 0.2061, 0.1524, 0.2061, 0.1524, 0.2061, 0.1524, 0.2061, 0.1524, 0.2061, 0.1524, 0.2061, 0.1524, 0.2061, 0.1524, 0.2061, 0.1524, 0.2061, 0.1524, 0.2061, 0.1524, 0.2061, 0.1524, 0.2061, 0.1524, 0.2061, 0.1524, 0.2061, 0.1524, 0.2061, 0.1524, 0.2061, 0.1524, 0.2061, 0.1524, 0.2061, 0.1524, 0.2061, 0.1524, 0.2061, 0.1524, 0.2061, 0.1524, 0.2061, 0.1524, 0.2061, 0.1524, 0.2061, 0.1524, 0.2061, 0.1524, 0.2061, 0.1524, 0.2061, 0.1524, 0.2061, 0.1524, 0.2061, 0.1524, 0.2061, 0.1524, 0.2061, 0.1524, 0.2061, 0.1524, 0.2061, 0.1524, 0.2061, 0.1524, 0.2061, 0.1524, 0.2061, 0.1524, 0.2061, 0.1524, 0.2061, 0.1524, 0.2061, 0.1524, 0.2061, 0.1524, 0.2061, 0.1524, 0.2061, 0.1524, 0.2061, 0.1524, 0.2061, 0.1524, 0.2061, 0.1524, 0.2061, 0.1524, 0.2061, 0.1524, 0.2061, 0.1524, 0.2061, 0.1524, 0.2061, 0.1524, 0.2061, 0.1524, 0.2061, 0.1524, 0.2061, 0.1524, 0.2061, 0.1524, 0.2061, 0.1524, 0.2061, 0.1524, 0.2061, 0.1524, 0.2061, 0.1524, 0.2061, 0.1524, 0.2061, 0.1524, 0.2061, 0.1524, 0.2061, 0.1524, 0.2061, 0.1524, 0.2061, 0.1524, 0.2061, 0.1524, 0.2061, 0.1524, 0.2061, 0.1524, 0.2061, 0.1524, 0.2061, 0.1524, 0.2061, 0.1524, 0.2061, 0.1524, 0.2061, 0.1524, 0.2061, 0.1524, 0.2061, 0.1524, 0.2061, 0.1524, 0.2061, 0.1524, 0.2061, 0.1524, 0.2061, 0.1524, 0.2061, 0.1524, 0.2061, 0.1524, 0.2061, 0.1524, 0.2061, 0.1524, 0.2061, 0.1524, 0.2061, 0.1524, 0.2061, 0.1524, 0.2061, 0.1524, 0.2061, 0.1524, 0.2061, 0.1524, 0.2061, 0.1524, 0.2061, 0.1524, 0.2061, 0.1524, 0.2061, 0.1524, 0.2061, 0.1524, 0.2061, 0.1524, 0.2061, 0.1524, 0.2061, 0.1524, 0.2061, 0.1524, 0.2061, 0.1524, 0.2061, 0.1524, 0.2061, 0.1524, 0.2061, 0.1524, 0.2061, 0.1524, 0.2061, 0.1524, 0.2061, 0.1524, 0.2061, 0.1524, 0.2061, 0.1524, 0.2061, 0.1524, 0.2061, 0.1524, 0.2061, 0.1524, 0.2061, 0.1524, 0.2061, 0.1524, 0.2061, 0.1524, 0.2061, 0.1524, 0.2061, 0.1524, 0.2061, 0.1524, 0.2061, 0.1524, 0.2061, 0.1524, 0.2061, 0.1524, 0.2061, 0.1524, 0.2061, 0.1524, 0.2061, 0.1524, 0.2061, 0.1524, 0.2061, 0.1524, 0.2061, 0.1524, 0.2061, 0.1524, 0.2061, 0.1524, 0.2061, 0.1524, 0.2061, 0.1524, 0.2061, 0.1524, 0.2061, 0.1524, 0.2061, 0.1524, 0.2061, 0.1524, 0.2061, 0.1524, 0.2061, 0.1524, 0.2061, 0.1524, 0.2061, 0.1524, 0.2061, 0.1524, 0.2061, 0.1524, 0.2061, 0.1524, 0.2061, 0.1524, 0.2061, 0.1524, 0.2061, 0.1524, 0.2061, 0.1524, 0.2061, 0.1524, 0.2061, 0.1524, 0.2061, 0.1524, 0.2061, 0.1524, 0.2061, 0.1524, 0.2061, 0.1524, 0.2061, 0.1524, 0.2061, 0.1524, 0.2061, 0.1524, 0.2061, 0.1524, 0.2061, 0.1524, 0.2061, 0.1524, 0.2061, 0.1524, 0.2061, 0.1524, 0.2061, 0.1524, 0.2061, 0.1524, 0.2061, 0.1524, 0.2061, 0.1524, 0.2061, 0.1524, 0.2061, 0.1524, 0.2061, 0.1524, 0.2061, 0.1524, 0.2061, 0.1524, 0.2061, 0.1524, 0.2061, 0.1524, 0.2061, 0.1524, 0.2061, 0.1524, 0.2061, 0.1524, 0.2061, 0.1524, 0.2061, 0.1524, 0.2061, 0.1524, 0.2061, 0.1524, 0.2061, 0.1524, 0.2061, 0.1524, 0.2061, 0.1524, 0.2061, 0.1524, 0.2061, 0.1524, 0.2061, 0.1524, 0.2061, 0.1524, 0.2061, 0.1524, 0.2061, 0.1524, 0.2061, 0.1524, 0.2061, 0.1524, 0.2061, 0.1524, 0.2061, 0.1524, 0.2061, 0.1524, 0.2061, 0.1524, 0.2061, 0.1524, 0.2061, 0.1524, 0.2061, 0.1524, 0.2061, 0.1524, 0.2061, 0.1524, 0.2061, 0.1524, 0.2061, 0.1524, 0.2061, 0.1524, 0.2061, 0.1524, 0.2061, 0.1524, 0.2061, 0.1524, 0.2061, 0.1524, 0.2061, 0.1524, 0.2061, 0.1524, 0.2061, 0.1524, 0.2061])
me_icosphere_001.materials.append(mat_material_001)
me_icosphere_001.use_remesh_fix_poles = True
me_icosphere_001.use_remesh_preserve_attributes = False
me_icosphere_001.use_mirror_vertex_groups = False
me_icosphere_001.update()

# ---- objects
ob_light = bpy.data.objects.new('Light', light_light)
ob_camera = bpy.data.objects.new('Camera', cam_camera)
ob_icosphere = bpy.data.objects.new('Icosphere', me_icosphere)
ob_icosphere_001 = bpy.data.objects.new('Icosphere.001', me_icosphere_001)

# ---- transforms, parenting, visibility, modifiers, constraints
ob_light.location = (0.06415, -7.274, 7.28)
ob_light.rotation_euler = (0.6503, 0.05522, 1.866)
ob_light.lock_rotations_4d = False
ob_light.empty_display_type = 'ARROWS'
ob_light.color = (0.0, 0.0, 0.0, 0.0)
ob_light.lineart.crease_threshold = 0.0
ob_camera.location = (-0.05266, -16.02, 8.185)
ob_camera.rotation_euler = (1.087, 0.0, 0.0)
ob_camera.lock_rotations_4d = False
ob_camera.empty_display_type = 'ARROWS'
ob_camera.color = (0.0, 0.0, 0.0, 0.0)
ob_camera.display_type = 'WIRE'
ob_camera.lineart.crease_threshold = 0.0
ob_icosphere.location = (0.0, 0.0, 0.0)
ob_icosphere.scale = (2.49, 2.49, 2.49)
ob_icosphere.lineart.crease_threshold = 0.0
ob_icosphere_001.location = (0.4822, 4.628e-08, -0.3444)
ob_icosphere_001.scale = (1.409, 1.409, 1.409)
ob_icosphere_001.lineart.crease_threshold = 0.0

# ---- collection membership
col_collection.objects.link(ob_light)
col_collection.objects.link(ob_camera)
col_collection.objects.link(ob_icosphere)
col_collection.objects.link(ob_icosphere_001)

# ---- scene / render settings (as saved in the file)
scene.camera = ob_camera
scene.frame_start = 1; scene.frame_end = 250; scene.frame_set(1)
scene.render.engine = 'BLENDER_EEVEE_NEXT'
scene.cycles.use_denoising = False
scene.cycles.samples = 128
scene.cycles.sampling_pattern = 'TABULATED_SOBOL'
scene.cycles.use_adaptive_sampling = False
scene.cycles.use_light_tree = False
scene.eevee.use_raytracing = True
scene.view_settings.view_transform = 'Filmic'
bpy.context.view_layer.update()

